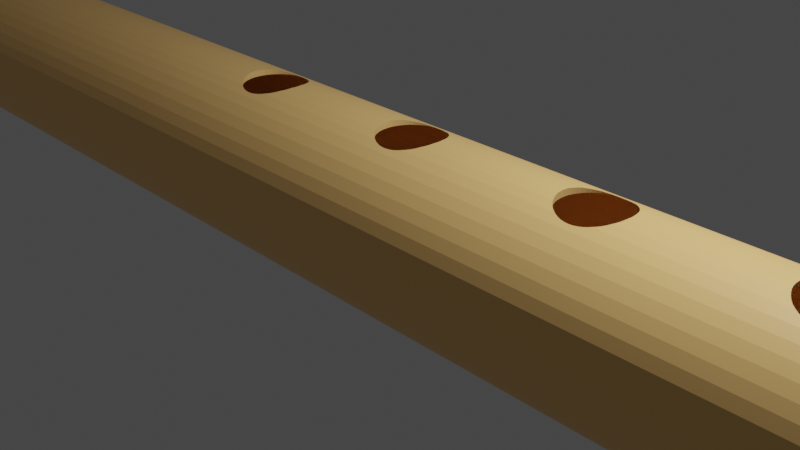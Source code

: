 # Source: Flauta.blend  (saved by Blender 2.80.75; exported with 4.5.12 LTS)
import bpy
from mathutils import Matrix  # noqa: F401  (used for matrix-valued properties, if any)

bpy.ops.wm.read_factory_settings(use_empty=True)
scene = bpy.context.scene
scene.name = 'Scene'

# ---- collections
col_collection = bpy.data.collections.new('Collection'); scene.collection.children.link(col_collection)

# ---- materials (node trees are filled in below, after node groups)
mat_material_001 = bpy.data.materials.new('Material.001')
mat_material_001.use_transparent_shadow = False

# ---- material node trees
mat_material_001.use_nodes = True; mat_material_001.node_tree.nodes.clear()
_N = mat_material_001.node_tree.nodes; _L = mat_material_001.node_tree.links
n0 = _N.new('ShaderNodeOutputMaterial'); n0.name = 'Material Output'; n0.location = (300, 300)
n1 = _N.new('ShaderNodeBsdfPrincipled'); n1.name = 'Principled BSDF'; n1.location = (10, 300)
n1.distribution = 'GGX'
n1.subsurface_method = 'BURLEY'
n1.inputs[0].default_value = (1.0, 0.6101, 0.2177, 1.0)
n1.inputs[3].default_value = 1.45
n1.inputs[27].default_value = (0.0, 0.0, 0.0, 1.0)
n1.inputs[28].default_value = 1.0
_L.new(n1.outputs[0], n0.inputs[0])
n0.is_active_output = True

# ---- world
world_world = bpy.data.worlds.new('World'); scene.world = world_world
world_world.use_nodes = True; world_world.node_tree.nodes.clear()
_N = world_world.node_tree.nodes; _L = world_world.node_tree.links
n0 = _N.new('ShaderNodeOutputWorld'); n0.name = 'World Output'; n0.location = (300, 300)
n1 = _N.new('ShaderNodeBackground'); n1.name = 'Background'; n1.location = (10, 300)
n1.inputs[0].default_value = (0.05088, 0.05088, 0.05088, 1.0)
_L.new(n1.outputs[0], n0.inputs[0])
n0.is_active_output = True
world_world.color = (0.05088, 0.05088, 0.05088)
world_world.use_sun_shadow = False
world_world.sun_shadow_jitter_overblur = 0.0

# ---- cameras
cam_camera = bpy.data.cameras.new('Camera')
cam_camera.clip_end = 100.0
cam_camera.ortho_scale = 7.314

# ---- lights
light_light = bpy.data.lights.new('Light', 'POINT')
light_light.transmission_factor = 0.0
light_light.energy = 1000.0
light_light.shadow_soft_size = 0.1
light_light.shadow_maximum_resolution = 0.006
light_light.use_absolute_resolution = True

# ---- meshes
me_cylinder = bpy.data.meshes.new('Cylinder')
me_cylinder.from_pydata([(0.5455, -0.3251, 0.8831), (0.5455, 0.4211, 0.8831), (0.5455, -0.3251, 0.8456), (0.5455, 0.4211, 0.8456), (0.9283, 0.3579, 0.1588), (0.9283, 0.3551, 0.1552), (0.9283, 0.3466, 0.1516), (0.9283, 0.3326, 0.1481), (0.9283, 0.3134, 0.1447), (0.9283, 0.2891, 0.1416), (0.9283, 0.2602, 0.1388), (0.9283, 0.2272, 0.1363), (0.9283, 0.1906, 0.1341), (0.9283, 0.1509, 0.1324), (0.9283, 0.1088, 0.131), (0.9283, 0.06498, 0.1301), (0.9283, 0.02007, 0.1296), (0.9283, -0.02521, 0.1296), (0.9283, -0.07013, 0.1301), (0.9283, -0.114, 0.131), (0.9283, -0.1561, 0.1324), (0.9283, -0.1957, 0.1341), (0.9283, -0.2324, 0.1363), (0.9283, -0.2654, 0.1388), (0.9283, -0.2942, 0.1416), (0.9283, -0.3185, 0.1447), (0.9283, -0.3378, 0.1481), (0.9283, -0.3518, 0.1516), (0.9283, -0.3602, 0.1552), (0.9283, -0.3631, 0.1588), (0.9283, -0.3602, 0.1625), (0.9283, -0.3518, 0.1661), (0.9283, -0.3378, 0.1696), (0.9283, -0.3185, 0.1729), (0.9283, -0.2942, 0.176), (0.9283, -0.2654, 0.1789), (0.9283, -0.2324, 0.1814), (0.9283, -0.1957, 0.1836), (0.9283, -0.1561, 0.1853), (0.9283, -0.114, 0.1867), (0.9283, -0.07012, 0.1876), (0.9283, -0.02521, 0.1881), (0.9283, 0.02007, 0.1881), (0.9283, 0.06498, 0.1876), (0.9283, 0.1088, 0.1867), (0.9283, 0.1509, 0.1853), (0.9283, 0.1906, 0.1836), (0.9283, 0.2272, 0.1814), (0.9283, 0.2602, 0.1789), (0.9283, 0.2891, 0.176), (0.9283, 0.3134, 0.1729), (0.9283, 0.3326, 0.1696), (0.9283, 0.3466, 0.1661), (0.9283, 0.3551, 0.1625), (0.9291, 0.3579, -0.0146), (0.9291, 0.3551, -0.01827), (0.9291, 0.3466, -0.02188), (0.9291, 0.3326, -0.02538), (0.9291, 0.3134, -0.0287), (0.9291, 0.2891, -0.03181), (0.9291, 0.2602, -0.03464), (0.9291, 0.2272, -0.03716), (0.9291, 0.1906, -0.03932), (0.9291, 0.1509, -0.04109), (0.9291, 0.1088, -0.04244), (0.9291, 0.06498, -0.04335), (0.9291, 0.02007, -0.04382), (0.9291, -0.02521, -0.04382), (0.9291, -0.07013, -0.04335), (0.9291, -0.114, -0.04244), (0.9291, -0.1561, -0.04109), (0.9291, -0.1957, -0.03932), (0.9291, -0.2324, -0.03716), (0.9291, -0.2654, -0.03464), (0.9291, -0.2942, -0.03181), (0.9291, -0.3185, -0.0287), (0.9291, -0.3378, -0.02538), (0.9291, -0.3518, -0.02188), (0.9291, -0.3602, -0.01827), (0.9291, -0.3631, -0.0146), (0.9291, -0.3602, -0.01093), (0.9291, -0.3518, -0.007323), (0.9291, -0.3378, -0.003827), (0.9291, -0.3185, -0.0005013), (0.9291, -0.2942, 0.002602), (0.9291, -0.2654, 0.005435), (0.9291, -0.2324, 0.007951), (0.9291, -0.1957, 0.01011), (0.9291, -0.1561, 0.01188), (0.9291, -0.114, 0.01324), (0.9291, -0.07012, 0.01415), (0.9291, -0.02521, 0.01461), (0.9291, 0.02007, 0.01461), (0.9291, 0.06498, 0.01415), (0.9291, 0.1088, 0.01324), (0.9291, 0.1509, 0.01188), (0.9291, 0.1906, 0.01011), (0.9291, 0.2272, 0.007951), (0.9291, 0.2602, 0.005435), (0.9291, 0.2891, 0.002602), (0.9291, 0.3134, -0.0005014), (0.9291, 0.3326, -0.003827), (0.9291, 0.3466, -0.007323), (0.9291, 0.3551, -0.01093), (0.9294, 0.3579, -0.1945), (0.9294, 0.3551, -0.1981), (0.9294, 0.3466, -0.2018), (0.9294, 0.3326, -0.2053), (0.9294, 0.3134, -0.2086), (0.9294, 0.2891, -0.2117), (0.9294, 0.2602, -0.2145), (0.9294, 0.2272, -0.217), (0.9294, 0.1906, -0.2192), (0.9294, 0.1509, -0.221), (0.9294, 0.1088, -0.2223), (0.9294, 0.06498, -0.2232), (0.9294, 0.02007, -0.2237), (0.9294, -0.02521, -0.2237), (0.9294, -0.07013, -0.2232), (0.9294, -0.114, -0.2223), (0.9294, -0.1561, -0.221), (0.9294, -0.1957, -0.2192), (0.9294, -0.2324, -0.217), (0.9294, -0.2654, -0.2145), (0.9294, -0.2942, -0.2117), (0.9294, -0.3185, -0.2086), (0.9294, -0.3378, -0.2053), (0.9294, -0.3518, -0.2018), (0.9294, -0.3602, -0.1981), (0.9294, -0.3631, -0.1945), (0.9294, -0.3602, -0.1908), (0.9294, -0.3518, -0.1872), (0.9294, -0.3378, -0.1837), (0.9294, -0.3185, -0.1804), (0.9294, -0.2942, -0.1773), (0.9294, -0.2654, -0.1744), (0.9294, -0.2324, -0.1719), (0.9294, -0.1957, -0.1698), (0.9294, -0.1561, -0.168), (0.9294, -0.114, -0.1666), (0.9294, -0.07012, -0.1657), (0.9294, -0.02521, -0.1653), (0.9294, 0.02007, -0.1653), (0.9294, 0.06498, -0.1657), (0.9294, 0.1088, -0.1666), (0.9294, 0.1509, -0.168), (0.9294, 0.1906, -0.1698), (0.9294, 0.2272, -0.1719), (0.9294, 0.2602, -0.1744), (0.9294, 0.2891, -0.1773), (0.9294, 0.3134, -0.1804), (0.9294, 0.3326, -0.1837), (0.9294, 0.3466, -0.1872), (0.9294, 0.3551, -0.1908), (0.939, 0.3579, -0.3719), (0.939, 0.3551, -0.3756), (0.939, 0.3466, -0.3792), (0.939, 0.3326, -0.3827), (0.939, 0.3134, -0.386), (0.939, 0.2891, -0.3891), (0.939, 0.2602, -0.3919), (0.939, 0.2272, -0.3944), (0.939, 0.1906, -0.3966), (0.939, 0.1509, -0.3984), (0.939, 0.1088, -0.3997), (0.939, 0.06498, -0.4006), (0.939, 0.02007, -0.4011), (0.939, -0.02521, -0.4011), (0.939, -0.07013, -0.4006), (0.939, -0.114, -0.3997), (0.939, -0.1561, -0.3984), (0.939, -0.1957, -0.3966), (0.939, -0.2324, -0.3944), (0.939, -0.2654, -0.3919), (0.939, -0.2942, -0.3891), (0.939, -0.3185, -0.386), (0.939, -0.3378, -0.3827), (0.939, -0.3518, -0.3792), (0.939, -0.3602, -0.3756), (0.939, -0.3631, -0.3719), (0.939, -0.3602, -0.3682), (0.939, -0.3518, -0.3646), (0.939, -0.3378, -0.3611), (0.939, -0.3185, -0.3578), (0.939, -0.2942, -0.3547), (0.939, -0.2654, -0.3518), (0.939, -0.2324, -0.3493), (0.939, -0.1957, -0.3472), (0.939, -0.1561, -0.3454), (0.939, -0.114, -0.344), (0.939, -0.07012, -0.3431), (0.939, -0.02521, -0.3427), (0.939, 0.02007, -0.3427), (0.939, 0.06498, -0.3431), (0.939, 0.1088, -0.344), (0.939, 0.1509, -0.3454), (0.939, 0.1906, -0.3472), (0.939, 0.2272, -0.3493), (0.939, 0.2602, -0.3518), (0.939, 0.2891, -0.3547), (0.939, 0.3134, -0.3578), (0.939, 0.3326, -0.3611), (0.939, 0.3466, -0.3646), (0.939, 0.3551, -0.3682), (0.9406, 0.3579, -0.5448), (0.9406, 0.3551, -0.5485), (0.9406, 0.3466, -0.5521), (0.9406, 0.3326, -0.5556), (0.9406, 0.3134, -0.5589), (0.9406, 0.2891, -0.562), (0.9406, 0.2602, -0.5649), (0.9406, 0.2272, -0.5674), (0.9406, 0.1906, -0.5696), (0.9406, 0.1509, -0.5713), (0.9406, 0.1088, -0.5727), (0.9406, 0.06498, -0.5736), (0.9406, 0.02007, -0.5741), (0.9406, -0.02521, -0.5741), (0.9406, -0.07013, -0.5736), (0.9406, -0.114, -0.5727), (0.9406, -0.1561, -0.5713), (0.9406, -0.1957, -0.5696), (0.9406, -0.2324, -0.5674), (0.9406, -0.2654, -0.5649), (0.9406, -0.2942, -0.562), (0.9406, -0.3185, -0.5589), (0.9406, -0.3378, -0.5556), (0.9406, -0.3518, -0.5521), (0.9406, -0.3602, -0.5485), (0.9406, -0.3631, -0.5448), (0.9406, -0.3602, -0.5412), (0.9406, -0.3518, -0.5376), (0.9406, -0.3378, -0.5341), (0.9406, -0.3185, -0.5307), (0.9406, -0.2942, -0.5276), (0.9406, -0.2654, -0.5248), (0.9406, -0.2324, -0.5223), (0.9406, -0.1957, -0.5201), (0.9406, -0.1561, -0.5184), (0.9406, -0.114, -0.517), (0.9406, -0.07012, -0.5161), (0.9406, -0.02521, -0.5156), (0.9406, 0.02007, -0.5156), (0.9406, 0.06498, -0.5161), (0.9406, 0.1088, -0.517), (0.9406, 0.1509, -0.5184), (0.9406, 0.1906, -0.5201), (0.9406, 0.2272, -0.5223), (0.9406, 0.2602, -0.5248), (0.9406, 0.2891, -0.5276), (0.9406, 0.3134, -0.5307), (0.9406, 0.3326, -0.5341), (0.9406, 0.3466, -0.5376), (0.9406, 0.3551, -0.5412), (0.9318, 0.3579, -0.7125), (0.9318, 0.3551, -0.7162), (0.9318, 0.3466, -0.7198), (0.9318, 0.3326, -0.7233), (0.9318, 0.3134, -0.7266), (0.9318, 0.2891, -0.7297), (0.9318, 0.2602, -0.7325), (0.9318, 0.2272, -0.7351), (0.9318, 0.1906, -0.7372), (0.9318, 0.1509, -0.739), (0.9318, 0.1088, -0.7403), (0.9318, 0.06498, -0.7413), (0.9318, 0.02007, -0.7417), (0.9318, -0.02521, -0.7417), (0.9318, -0.07013, -0.7413), (0.9318, -0.114, -0.7403), (0.9318, -0.1561, -0.739), (0.9318, -0.1957, -0.7372), (0.9318, -0.2324, -0.7351), (0.9318, -0.2654, -0.7325), (0.9318, -0.2942, -0.7297), (0.9318, -0.3185, -0.7266), (0.9318, -0.3378, -0.7233), (0.9318, -0.3518, -0.7198), (0.9318, -0.3602, -0.7162), (0.9318, -0.3631, -0.7125), (0.9318, -0.3602, -0.7088), (0.9318, -0.3518, -0.7052), (0.9318, -0.3378, -0.7017), (0.9318, -0.3185, -0.6984), (0.9318, -0.2942, -0.6953), (0.9318, -0.2654, -0.6925), (0.9318, -0.2324, -0.69), (0.9318, -0.1957, -0.6878), (0.9318, -0.1561, -0.686), (0.9318, -0.114, -0.6847), (0.9318, -0.07012, -0.6838), (0.9318, -0.02521, -0.6833), (0.9318, 0.02007, -0.6833), (0.9318, 0.06498, -0.6838), (0.9318, 0.1088, -0.6847), (0.9318, 0.1509, -0.686), (0.9318, 0.1906, -0.6878), (0.9318, 0.2272, -0.69), (0.9318, 0.2602, -0.6925), (0.9318, 0.2891, -0.6953), (0.9318, 0.3134, -0.6984), (0.9318, 0.3326, -0.7017), (0.9318, 0.3466, -0.7052), (0.9318, 0.3551, -0.7088), (-1.602e-07, 0.6393, -1.0), (0.08012, 0.6342, -1.0), (0.159, 0.6192, -1.0), (0.2353, 0.5944, -1.0), (0.308, 0.5602, -1.0), (0.4443, 0.8083, 1.0), (0.3758, 0.5172, -1.0), (0.5421, 0.7462, 1.0), (0.4376, 0.466, -1.0), (0.6314, 0.6724, 1.0), (0.4926, 0.4075, -1.0), (0.7107, 0.5879, 1.0), (0.5398, 0.3425, -1.0), (0.7788, 0.4942, 1.0), (0.5784, 0.2722, -1.0), (0.8346, 0.3927, 1.0), (0.608, 0.1976, -1.0), (0.8772, 0.285, 1.0), (0.628, 0.1198, -1.0), (0.906, 0.1728, 1.0), (0.638, 0.04014, -1.0), (0.9205, 0.05791, 1.0), (0.638, -0.04014, -1.0), (0.9205, -0.05792, 1.0), (0.628, -0.1198, -1.0), (0.906, -0.1728, 1.0), (0.608, -0.1976, -1.0), (0.8772, -0.285, 1.0), (0.5784, -0.2722, -1.0), (0.8346, -0.3927, 1.0), (0.5398, -0.3425, -1.0), (0.7788, -0.4942, 1.0), (0.4926, -0.4075, -1.0), (0.7107, -0.5879, 1.0), (0.4376, -0.466, -1.0), (0.6314, -0.6724, 1.0), (0.3758, -0.5172, -1.0), (0.5421, -0.7462, 1.0), (0.308, -0.5602, -1.0), (0.4443, -0.8083, 1.0), (0.2353, -0.5944, -1.0), (0.159, -0.6192, -1.0), (0.08012, -0.6342, -1.0), (-5.442e-07, -0.6393, -1.0), (-0.08012, -0.6342, -1.0), (-0.159, -0.6192, -1.0), (-0.2353, -0.5944, -1.0), (-0.308, -0.5602, -1.0), (-0.3758, -0.5172, -1.0), (-0.4376, -0.466, -1.0), (-0.4926, -0.4075, -1.0), (-0.5398, -0.3425, -1.0), (-0.5784, -0.2722, -1.0), (-0.608, -0.1976, -1.0), (-0.628, -0.1198, -1.0), (-0.638, -0.04014, -1.0), (-0.638, 0.04014, -1.0), (-0.628, 0.1198, -1.0), (-0.608, 0.1976, -1.0), (-0.5784, 0.2722, -1.0), (-0.5398, 0.3425, -1.0), (-0.4926, 0.4075, -1.0), (-0.4376, 0.466, -1.0), (-0.3758, 0.5172, -1.0), (-0.308, 0.5602, -1.0), (-0.2353, 0.5944, -1.0), (-0.159, 0.6192, -1.0), (-0.08012, 0.6342, -1.0), (0.0, 1.0, -1.0), (0.1253, 0.9921, -1.0), (0.2487, 0.9686, -1.0), (0.3681, 0.9298, -1.0), (0.4818, 0.8763, -1.0), (0.5878, 0.809, -1.0), (0.6845, 0.729, -1.0), (0.7705, 0.6374, -1.0), (0.8443, 0.5358, -1.0), (0.9048, 0.4258, -1.0), (0.9511, 0.309, -1.0), (0.9823, 0.1874, -1.0), (0.998, 0.06279, -1.0), (0.998, -0.06279, -1.0), (0.9823, -0.1874, -1.0), (0.9511, -0.309, -1.0), (0.9048, -0.4258, -1.0), (0.8443, -0.5358, -1.0), (0.7705, -0.6374, -1.0), (0.6845, -0.729, -1.0), (0.5878, -0.809, -1.0), (0.4818, -0.8763, -1.0), (0.3681, -0.9298, -1.0), (0.2487, -0.9686, -1.0), (0.1253, -0.9921, -1.0), (-8.027e-07, -1.0, -1.0), (-0.1253, -0.9921, -1.0), (-0.2487, -0.9686, -1.0), (-0.3681, -0.9298, -1.0), (-0.4818, -0.8763, -1.0), (-0.5878, -0.809, -1.0), (-0.6845, -0.729, -1.0), (-0.7705, -0.6374, -1.0), (-0.8443, -0.5358, -1.0), (-0.9048, -0.4258, -1.0), (-0.9511, -0.309, -1.0), (-0.9823, -0.1874, -1.0), (-0.998, -0.06279, -1.0), (-0.998, 0.06279, -1.0), (-0.9823, 0.1874, -1.0), (-0.9511, 0.309, -1.0), (-0.9048, 0.4258, -1.0), (-0.8443, 0.5358, -1.0), (-0.7705, 0.6374, -1.0), (-0.6845, 0.729, -1.0), (-0.5878, 0.809, -1.0), (-0.4818, 0.8763, -1.0), (-0.3681, 0.9298, -1.0), (-0.2487, 0.9686, -1.0), (-0.1253, 0.9921, -1.0), (0.9493, 0.3134, -0.6984), (0.9417, 0.3326, -0.7017), (0.9511, 0.309, -0.6979), (0.9562, 0.2891, -0.6953), (0.9328, 0.3551, -0.7088), (0.9317, 0.3579, -0.7125), (0.9328, 0.3551, -0.7162), (0.9362, 0.3466, -0.7052), (0.9362, 0.3466, -0.7198), (0.9493, 0.3134, -0.7266), (0.9511, 0.309, -0.7272), (0.9417, 0.3326, -0.7233), (0.9636, 0.2602, -0.6925), (0.9862, -0.1561, -0.686), (0.9916, -0.114, -0.6847), (0.998, -0.06279, -0.6837), (0.9971, -0.07012, -0.6838), (0.9801, -0.1957, -0.6878), (0.9823, -0.1874, -0.6874), (0.9707, -0.2324, -0.69), (0.9549, -0.2942, -0.6953), (0.9623, -0.2654, -0.6925), (0.9473, -0.3185, -0.6984), (0.9511, -0.309, -0.6972), (0.9397, -0.3378, -0.7233), (0.9397, -0.3378, -0.7017), (0.9473, -0.3185, -0.7266), (0.9341, -0.3518, -0.7052), (0.9341, -0.3518, -0.7198), (0.9308, -0.3602, -0.7088), (0.9296, -0.3631, -0.7125), (0.9308, -0.3602, -0.7162), (0.998, -0.02521, -0.7417), (0.998, 0.02007, -0.7417), (0.9977, 0.06498, -0.7413), (0.998, 0.06279, -0.7413), (0.9922, 0.1088, -0.7403), (0.9869, 0.1509, -0.739), (0.9823, 0.1874, -0.7374), (0.9815, 0.1906, -0.7372), (0.9977, 0.06498, -0.6838), (0.998, 0.06279, -0.6837), (0.998, -0.02521, -0.6833), (0.9922, 0.1088, -0.6847), (0.998, 0.02007, -0.6833), (0.9721, 0.2272, -0.69), (0.9869, 0.1509, -0.686), (0.9823, 0.1874, -0.6876), (0.9815, 0.1906, -0.6878), (0.9511, -0.309, -0.7278), (0.9623, -0.2654, -0.7325), (0.9707, -0.2324, -0.7351), (0.9549, -0.2942, -0.7297), (0.9971, -0.07013, -0.7413), (0.998, -0.06279, -0.7413), (0.9636, 0.2602, -0.7325), (0.9916, -0.114, -0.7403), (0.9721, 0.2272, -0.7351), (0.9562, 0.2891, -0.7297), (0.9862, -0.1561, -0.739), (0.9801, -0.1957, -0.7372), (0.9823, -0.1874, -0.7376), (0.9341, -0.3518, -0.5376), (0.9397, -0.3378, -0.5341), (0.9801, -0.1957, -0.5696), (0.9707, -0.2324, -0.5674), (0.9308, -0.3602, -0.5412), (0.9623, -0.2654, -0.5649), (0.9922, 0.1088, -0.5727), (0.998, 0.02007, -0.5741), (0.9815, 0.1906, -0.5696), (0.9862, -0.1561, -0.5713), (0.9869, 0.1509, -0.5713), (0.9916, -0.114, -0.5727), (0.9511, -0.309, -0.5602), (0.9473, -0.3185, -0.5589), (0.9623, -0.2654, -0.5248), (0.9549, -0.2942, -0.562), (0.9397, -0.3378, -0.5556), (0.9317, 0.3579, -0.5448), (0.9823, -0.1874, -0.5699), (0.9417, 0.3326, -0.5556), (0.9328, 0.3551, -0.5485), (0.9362, 0.3466, -0.5521), (0.9473, -0.3185, -0.5307), (0.9511, -0.309, -0.5295), (0.9549, -0.2942, -0.5276), (0.9707, -0.2324, -0.5223), (0.9801, -0.1957, -0.5201), (0.998, -0.06279, -0.5737), (0.9971, -0.07013, -0.5736), (0.998, -0.02521, -0.5741), (0.998, 0.06279, -0.5736), (0.9977, 0.06498, -0.5736), (0.9823, 0.1874, -0.5697), (0.9296, -0.3631, -0.5448), (0.9308, -0.3602, -0.5485), (0.9341, -0.3518, -0.5521), (0.9636, 0.2602, -0.5649), (0.9493, 0.3134, -0.5589), (0.9511, 0.309, -0.5595), (0.9721, 0.2272, -0.5674), (0.9562, 0.2891, -0.562), (0.9362, 0.3466, -0.5376), (0.9328, 0.3551, -0.5412), (0.998, 0.02007, -0.5156), (0.998, 0.06279, -0.5161), (0.9977, 0.06498, -0.5161), (0.9869, 0.1509, -0.5184), (0.9823, 0.1874, -0.52), (0.9815, 0.1906, -0.5201), (0.998, -0.02521, -0.5156), (0.9562, 0.2891, -0.5276), (0.9493, 0.3134, -0.5307), (0.9511, 0.309, -0.5302), (0.9417, 0.3326, -0.5341), (0.9636, 0.2602, -0.5248), (0.9823, -0.1874, -0.5198), (0.9862, -0.1561, -0.5184), (0.9922, 0.1088, -0.517), (0.9916, -0.114, -0.517), (0.998, -0.06279, -0.516), (0.9971, -0.07012, -0.5161), (0.9721, 0.2272, -0.5223), (0.9341, -0.3518, -0.3646), (0.9397, -0.3378, -0.3611), (0.9801, -0.1957, -0.3966), (0.9707, -0.2324, -0.3944), (0.9308, -0.3602, -0.3682), (0.9623, -0.2654, -0.3919), (0.9922, 0.1088, -0.3997), (0.998, 0.02007, -0.4011), (0.9815, 0.1906, -0.3966), (0.9862, -0.1561, -0.3984), (0.9869, 0.1509, -0.3984), (0.9916, -0.114, -0.3997), (0.9511, -0.309, -0.3872), (0.9473, -0.3185, -0.386), (0.9623, -0.2654, -0.3518), (0.9549, -0.2942, -0.3891), (0.9397, -0.3378, -0.3827), (0.9317, 0.3579, -0.3719), (0.9823, -0.1874, -0.397), (0.9417, 0.3326, -0.3827), (0.9328, 0.3551, -0.3756), (0.9362, 0.3466, -0.3792), (0.9473, -0.3185, -0.3578), (0.9511, -0.309, -0.3566), (0.9549, -0.2942, -0.3547), (0.9707, -0.2324, -0.3493), (0.9801, -0.1957, -0.3472), (0.998, -0.06279, -0.4007), (0.9971, -0.07013, -0.4006), (0.998, -0.02521, -0.4011), (0.998, 0.06279, -0.4007), (0.9977, 0.06498, -0.4006), (0.9823, 0.1874, -0.3967), (0.9296, -0.3631, -0.3719), (0.9308, -0.3602, -0.3756), (0.9341, -0.3518, -0.3792), (0.9636, 0.2602, -0.3919), (0.9493, 0.3134, -0.386), (0.9511, 0.309, -0.3865), (0.9721, 0.2272, -0.3944), (0.9562, 0.2891, -0.3891), (0.9362, 0.3466, -0.3646), (0.9328, 0.3551, -0.3682), (0.998, 0.02007, -0.3427), (0.998, 0.06279, -0.3431), (0.9977, 0.06498, -0.3431), (0.9869, 0.1509, -0.3454), (0.9823, 0.1874, -0.347), (0.9815, 0.1906, -0.3472), (0.998, -0.02521, -0.3427), (0.9562, 0.2891, -0.3547), (0.9511, 0.309, -0.3572), (0.9493, 0.3134, -0.3578), (0.9417, 0.3326, -0.3611), (0.9636, 0.2602, -0.3518), (0.9823, -0.1874, -0.3468), (0.9862, -0.1561, -0.3454), (0.9922, 0.1088, -0.344), (0.9916, -0.114, -0.344), (0.998, -0.06279, -0.3431), (0.9971, -0.07012, -0.3431), (0.9721, 0.2272, -0.3493), (0.9341, -0.3518, -0.1872), (0.9397, -0.3378, -0.1837), (0.9801, -0.1957, -0.2192), (0.9707, -0.2324, -0.217), (0.9308, -0.3602, -0.1908), (0.9623, -0.2654, -0.2145), (0.9922, 0.1088, -0.2223), (0.998, 0.02007, -0.2237), (0.9815, 0.1906, -0.2192), (0.9862, -0.1561, -0.221), (0.9869, 0.1509, -0.221), (0.9916, -0.114, -0.2223), (0.9473, -0.3185, -0.2086), (0.9511, -0.309, -0.2098), (0.9623, -0.2654, -0.1744), (0.9549, -0.2942, -0.2117), (0.9397, -0.3378, -0.2053), (0.9317, 0.3579, -0.1945), (0.9823, -0.1874, -0.2196), (0.9417, 0.3326, -0.2053), (0.9328, 0.3551, -0.1981), (0.9362, 0.3466, -0.2018), (0.9473, -0.3185, -0.1804), (0.9511, -0.309, -0.1792), (0.9549, -0.2942, -0.1773), (0.9707, -0.2324, -0.1719), (0.9801, -0.1957, -0.1698), (0.998, -0.06279, -0.2233), (0.9971, -0.07013, -0.2232), (0.998, -0.02521, -0.2237), (0.998, 0.06279, -0.2233), (0.9977, 0.06498, -0.2232), (0.9823, 0.1874, -0.2193), (0.9296, -0.3631, -0.1945), (0.9308, -0.3602, -0.1981), (0.9341, -0.3518, -0.2018), (0.9636, 0.2602, -0.2145), (0.9493, 0.3134, -0.2086), (0.9511, 0.309, -0.2091), (0.9721, 0.2272, -0.217), (0.9562, 0.2891, -0.2117), (0.9362, 0.3466, -0.1872), (0.9328, 0.3551, -0.1908), (0.998, 0.02007, -0.1653), (0.998, 0.06279, -0.1657), (0.9977, 0.06498, -0.1657), (0.9869, 0.1509, -0.168), (0.9815, 0.1906, -0.1698), (0.9823, 0.1874, -0.1696), (0.998, -0.02521, -0.1653), (0.9562, 0.2891, -0.1773), (0.9511, 0.309, -0.1798), (0.9493, 0.3134, -0.1804), (0.9417, 0.3326, -0.1837), (0.9636, 0.2602, -0.1744), (0.9823, -0.1874, -0.1694), (0.9862, -0.1561, -0.168), (0.9922, 0.1088, -0.1666), (0.9916, -0.114, -0.1666), (0.998, -0.06279, -0.1657), (0.9971, -0.07012, -0.1657), (0.9721, 0.2272, -0.1719), (0.9341, -0.3518, -0.007323), (0.9397, -0.3378, -0.003827), (0.9801, -0.1957, -0.03932), (0.9707, -0.2324, -0.03716), (0.9308, -0.3602, -0.01093), (0.9623, -0.2654, -0.03464), (0.9922, 0.1088, -0.04244), (0.998, 0.02007, -0.04382), (0.9815, 0.1906, -0.03932), (0.9862, -0.1561, -0.04109), (0.9869, 0.1509, -0.04109), (0.9916, -0.114, -0.04244), (0.9511, -0.309, -0.02992), (0.9473, -0.3185, -0.0287), (0.9623, -0.2654, 0.005435), (0.9549, -0.2942, -0.03181), (0.9397, -0.3378, -0.02538), (0.9317, 0.3579, -0.0146), (0.9823, -0.1874, -0.03969), (0.9417, 0.3326, -0.02538), (0.9328, 0.3551, -0.01827), (0.9362, 0.3466, -0.02188), (0.9473, -0.3185, -0.0005013), (0.9511, -0.309, 0.0007111), (0.9549, -0.2942, 0.002602), (0.9707, -0.2324, 0.007951), (0.9801, -0.1957, 0.01011), (0.998, -0.06279, -0.04343), (0.9971, -0.07013, -0.04335), (0.998, -0.02521, -0.04382), (0.998, 0.06279, -0.04338), (0.9977, 0.06498, -0.04335), (0.9823, 0.1874, -0.03946), (0.9296, -0.3631, -0.0146), (0.9308, -0.3602, -0.01827), (0.9341, -0.3518, -0.02188), (0.9636, 0.2602, -0.03464), (0.9493, 0.3134, -0.0287), (0.9511, 0.309, -0.02926), (0.9721, 0.2272, -0.03716), (0.9562, 0.2891, -0.03181), (0.9362, 0.3466, -0.007323), (0.9328, 0.3551, -0.01093), (0.998, 0.02007, 0.01461), (0.998, 0.06279, 0.01417), (0.9977, 0.06498, 0.01415), (0.9869, 0.1509, 0.01188), (0.9823, 0.1874, 0.01026), (0.9815, 0.1906, 0.01011), (0.998, -0.02521, 0.01461), (0.9562, 0.2891, 0.002602), (0.9511, 0.309, 5.317e-05), (0.9493, 0.3134, -0.0005014), (0.9417, 0.3326, -0.003827), (0.9636, 0.2602, 0.005435), (0.9862, -0.1561, 0.01188), (0.9823, -0.1874, 0.01048), (0.9922, 0.1088, 0.01324), (0.9916, -0.114, 0.01324), (0.998, -0.06279, 0.01422), (0.9971, -0.07012, 0.01415), (0.9721, 0.2272, 0.007951), (0.9341, -0.3518, 0.1661), (0.9397, -0.3378, 0.1696), (0.9801, -0.1957, 0.1341), (0.9707, -0.2324, 0.1363), (0.9308, -0.3602, 0.1625), (0.9623, -0.2654, 0.1388), (0.9922, 0.1088, 0.131), (0.998, 0.02007, 0.1296), (0.9815, 0.1906, 0.1341), (0.9862, -0.1561, 0.1324), (0.9869, 0.1509, 0.1324), (0.9916, -0.114, 0.131), (0.9473, -0.3185, 0.1447), (0.9511, -0.309, 0.1435), (0.9623, -0.2654, 0.1789), (0.9549, -0.2942, 0.1416), (0.9397, -0.3378, 0.1481), (0.9317, 0.3579, 0.1588), (0.9823, -0.1874, 0.1338), (0.9417, 0.3326, 0.1481), (0.9328, 0.3551, 0.1552), (0.9362, 0.3466, 0.1516), (0.9473, -0.3185, 0.1729), (0.9511, -0.309, 0.1742), (0.9549, -0.2942, 0.176), (0.9707, -0.2324, 0.1814), (0.9801, -0.1957, 0.1836), (0.998, -0.06279, 0.13), (0.9971, -0.07013, 0.1301), (0.998, -0.02521, 0.1296), (0.998, 0.06279, 0.1301), (0.9977, 0.06498, 0.1301), (0.9823, 0.1874, 0.134), (0.9296, -0.3631, 0.1588), (0.9308, -0.3602, 0.1552), (0.9341, -0.3518, 0.1516), (0.9636, 0.2602, 0.1388), (0.9493, 0.3134, 0.1447), (0.9511, 0.309, 0.1442), (0.9721, 0.2272, 0.1363), (0.9562, 0.2891, 0.1416), (0.9362, 0.3466, 0.1661), (0.9328, 0.3551, 0.1625), (0.998, 0.02007, 0.1881), (0.998, 0.06279, 0.1876), (0.9977, 0.06498, 0.1876), (0.9869, 0.1509, 0.1853), (0.9815, 0.1906, 0.1836), (0.9823, 0.1874, 0.1837), (0.998, -0.02521, 0.1881), (0.9562, 0.2891, 0.176), (0.9493, 0.3134, 0.1729), (0.9511, 0.309, 0.1735), (0.9417, 0.3326, 0.1696), (0.9636, 0.2602, 0.1789), (0.9823, -0.1874, 0.1839), (0.9862, -0.1561, 0.1853), (0.9922, 0.1088, 0.1867), (0.9916, -0.114, 0.1867), (0.998, -0.06279, 0.1877), (0.9971, -0.07012, 0.1876), (0.9721, 0.2272, 0.1814), (0.9447, -0.3251, 0.8831), (0.9447, -0.3251, 0.8115), (0.9511, -0.309, 0.8831), (0.998, -0.06279, 0.8831), (0.998, 0.06279, 0.8831), (0.9511, 0.309, 0.8831), (0.9823, 0.1874, 0.8831), (0.9823, -0.1874, 0.8831), (0.9067, 0.4211, 0.8831), (0.998, -0.06279, 0.8084), (0.998, 0.06279, 0.8084), (0.9823, 0.1874, 0.8093), (0.9511, -0.309, 0.8112), (0.9823, -0.1874, 0.8093), (0.9511, 0.309, 0.8112), (0.9067, 0.4211, 0.8138), (0.2702, 0.9616, 0.9108), (0.2702, -0.9616, 0.9108), (0.2487, -0.9686, 0.9059), (0.2487, 0.9686, 0.9059), (0.1761, -0.9824, 0.8896), (0.1761, 0.9824, 0.8896), (0.1253, 0.9921, 0.8808), (-0.9665, -0.2489, 0.8157), (-0.9823, -0.1874, 0.8162), (-0.998, -0.06279, 0.8166), (-0.9665, 0.2489, 0.8157), (-0.9823, 0.1874, 0.8162), (-0.998, 0.06279, 0.8166), (0.06642, 0.9958, 0.8705), (0.1253, -0.9921, 0.8808), (0.06642, -0.9958, 0.8705), (0.3474, 0.9365, 0.9337), (0.3474, -0.9365, 0.9337), (0.3681, -0.9298, 0.9423), (0.3681, 0.9298, 0.9423), (0.4063, 0.9118, 0.9581), (0.4063, -0.9118, 0.9581), (-0.1922, -0.9794, 0.8398), (-0.1922, 0.9794, 0.8398), (-0.1253, -0.9921, 0.8467), (-0.2487, 0.9686, 0.8355), (-0.1253, 0.9921, 0.8467), (-0.05699, 0.9964, 0.8538), (-0.05699, -0.9964, 0.8538), (-0.3371, 0.9398, 0.8287), (-0.3681, 0.9298, 0.827), (-0.3371, -0.9398, 0.8287), (-0.3681, -0.9298, 0.827), (-8.027e-07, -1.0, 0.8615), (-0.2487, -0.9686, 0.8355), (0.4462, 0.8931, 0.9834), (0.4462, -0.8931, 0.9834), (0.5367, -0.7648, 1.0), (0.5367, 0.7648, 1.0), (-0.8066, 0.5877, 0.814), (-0.7705, 0.6374, 0.8144), (-0.7705, -0.6374, 0.8144), (-0.8066, -0.5877, 0.814), (-0.6845, -0.729, 0.8153), (-0.6845, 0.729, 0.8153), (-0.6468, 0.7602, 0.8157), (-0.6468, -0.7602, 0.8157), (0.0, 1.0, 0.8615), (-0.4895, 0.8714, 0.8206), (-0.4818, 0.8763, 0.821), (-0.4895, -0.8714, 0.8206), (-0.4818, -0.8763, 0.821), (-0.8443, 0.5358, 0.8144), (-0.8443, -0.5358, 0.8144), (-0.5878, 0.809, 0.8175), (-0.9511, -0.309, 0.8155), (-0.9048, -0.4258, 0.815), (-0.9048, 0.4258, 0.815), (-0.9511, 0.309, 0.8155), (-0.5878, -0.809, 0.8175), (0.5878, 0.809, 1.0), (0.4818, 0.8763, 1.0), (0.6845, 0.729, 1.0), (0.7705, 0.6374, 1.0), (0.8443, 0.5358, 1.0), (0.9048, 0.4258, 1.0), (0.9511, 0.309, 1.0), (0.9823, 0.1874, 1.0), (0.998, 0.06279, 1.0), (0.998, -0.06279, 1.0), (0.9823, -0.1874, 1.0), (0.9511, -0.309, 1.0), (0.9048, -0.4258, 1.0), (0.8443, -0.5358, 1.0), (0.7705, -0.6374, 1.0), (0.6845, -0.729, 1.0), (0.5878, -0.809, 1.0), (0.4818, -0.8763, 1.0), (0.4592, -0.8869, 1.0), (0.4592, 0.8869, 1.0)], [], [(0, 1, 802, 799, 800, 798, 797, 801, 796, 794), (1, 3, 809, 802), (3, 2, 795, 806, 807, 803, 804, 805, 808, 809), (2, 0, 794, 795), (4, 5, 752, 749), (5, 6, 753, 752), (6, 7, 751, 753), (7, 8, 769, 751), (8, 9, 772, 770, 769), (9, 10, 768, 772), (10, 11, 771, 768), (11, 12, 740, 771), (12, 13, 742, 764, 740), (13, 14, 738, 742), (14, 15, 763, 738), (15, 16, 739, 762, 763), (16, 17, 761, 739), (17, 18, 760, 759, 761), (18, 19, 743, 760), (19, 20, 741, 743), (20, 21, 734, 750, 741), (21, 22, 735, 734), (22, 23, 737, 735), (23, 24, 747, 737), (24, 25, 744, 745, 747), (25, 26, 748, 744), (26, 27, 767, 748), (27, 28, 766, 767), (28, 29, 765, 766), (29, 30, 736, 765), (30, 31, 732, 736), (31, 32, 733, 732), (32, 33, 754, 733), (33, 34, 756, 755, 754), (34, 35, 746, 756), (35, 36, 757, 746), (36, 37, 758, 757), (37, 38, 788, 787, 758), (38, 39, 790, 788), (39, 40, 792, 790), (40, 41, 781, 791, 792), (41, 42, 775, 781), (42, 43, 777, 776, 775), (43, 44, 789, 777), (44, 45, 778, 789), (45, 46, 779, 780, 778), (46, 47, 793, 779), (47, 48, 786, 793), (48, 49, 782, 786), (49, 50, 783, 784, 782), (50, 51, 785, 783), (51, 52, 773, 785), (52, 53, 774, 773), (53, 4, 749, 774), (54, 55, 690, 687), (55, 56, 691, 690), (56, 57, 689, 691), (57, 58, 707, 689), (58, 59, 710, 708, 707), (59, 60, 706, 710), (60, 61, 709, 706), (61, 62, 678, 709), (62, 63, 680, 702, 678), (63, 64, 676, 680), (64, 65, 701, 676), (65, 66, 677, 700, 701), (66, 67, 699, 677), (67, 68, 698, 697, 699), (68, 69, 681, 698), (69, 70, 679, 681), (70, 71, 672, 688, 679), (71, 72, 673, 672), (72, 73, 675, 673), (73, 74, 685, 675), (74, 75, 683, 682, 685), (75, 76, 686, 683), (76, 77, 705, 686), (77, 78, 704, 705), (78, 79, 703, 704), (79, 80, 674, 703), (80, 81, 670, 674), (81, 82, 671, 670), (82, 83, 692, 671), (83, 84, 694, 693, 692), (84, 85, 684, 694), (85, 86, 695, 684), (86, 87, 696, 695), (87, 88, 725, 726, 696), (88, 89, 728, 725), (89, 90, 730, 728), (90, 91, 719, 729, 730), (91, 92, 713, 719), (92, 93, 715, 714, 713), (93, 94, 727, 715), (94, 95, 716, 727), (95, 96, 718, 717, 716), (96, 97, 731, 718), (97, 98, 724, 731), (98, 99, 720, 724), (99, 100, 722, 721, 720), (100, 101, 723, 722), (101, 102, 711, 723), (102, 103, 712, 711), (103, 54, 687, 712), (104, 105, 628, 625), (105, 106, 629, 628), (106, 107, 627, 629), (107, 108, 645, 627), (108, 109, 648, 646, 645), (109, 110, 644, 648), (110, 111, 647, 644), (111, 112, 616, 647), (112, 113, 618, 640, 616), (113, 114, 614, 618), (114, 115, 639, 614), (115, 116, 615, 638, 639), (116, 117, 637, 615), (117, 118, 636, 635, 637), (118, 119, 619, 636), (119, 120, 617, 619), (120, 121, 610, 626, 617), (121, 122, 611, 610), (122, 123, 613, 611), (123, 124, 623, 613), (124, 125, 620, 621, 623), (125, 126, 624, 620), (126, 127, 643, 624), (127, 128, 642, 643), (128, 129, 641, 642), (129, 130, 612, 641), (130, 131, 608, 612), (131, 132, 609, 608), (132, 133, 630, 609), (133, 134, 632, 631, 630), (134, 135, 622, 632), (135, 136, 633, 622), (136, 137, 634, 633), (137, 138, 664, 663, 634), (138, 139, 666, 664), (139, 140, 668, 666), (140, 141, 657, 667, 668), (141, 142, 651, 657), (142, 143, 653, 652, 651), (143, 144, 665, 653), (144, 145, 654, 665), (145, 146, 655, 656, 654), (146, 147, 669, 655), (147, 148, 662, 669), (148, 149, 658, 662), (149, 150, 660, 659, 658), (150, 151, 661, 660), (151, 152, 649, 661), (152, 153, 650, 649), (153, 104, 625, 650), (154, 155, 566, 563), (155, 156, 567, 566), (156, 157, 565, 567), (157, 158, 583, 565), (158, 159, 586, 584, 583), (159, 160, 582, 586), (160, 161, 585, 582), (161, 162, 554, 585), (162, 163, 556, 578, 554), (163, 164, 552, 556), (164, 165, 577, 552), (165, 166, 553, 576, 577), (166, 167, 575, 553), (167, 168, 574, 573, 575), (168, 169, 557, 574), (169, 170, 555, 557), (170, 171, 548, 564, 555), (171, 172, 549, 548), (172, 173, 551, 549), (173, 174, 561, 551), (174, 175, 559, 558, 561), (175, 176, 562, 559), (176, 177, 581, 562), (177, 178, 580, 581), (178, 179, 579, 580), (179, 180, 550, 579), (180, 181, 546, 550), (181, 182, 547, 546), (182, 183, 568, 547), (183, 184, 570, 569, 568), (184, 185, 560, 570), (185, 186, 571, 560), (186, 187, 572, 571), (187, 188, 602, 601, 572), (188, 189, 604, 602), (189, 190, 606, 604), (190, 191, 595, 605, 606), (191, 192, 589, 595), (192, 193, 591, 590, 589), (193, 194, 603, 591), (194, 195, 592, 603), (195, 196, 594, 593, 592), (196, 197, 607, 594), (197, 198, 600, 607), (198, 199, 596, 600), (199, 200, 598, 597, 596), (200, 201, 599, 598), (201, 202, 587, 599), (202, 203, 588, 587), (203, 154, 563, 588), (204, 205, 504, 501), (205, 206, 505, 504), (206, 207, 503, 505), (207, 208, 521, 503), (208, 209, 524, 522, 521), (209, 210, 520, 524), (210, 211, 523, 520), (211, 212, 492, 523), (212, 213, 494, 516, 492), (213, 214, 490, 494), (214, 215, 515, 490), (215, 216, 491, 514, 515), (216, 217, 513, 491), (217, 218, 512, 511, 513), (218, 219, 495, 512), (219, 220, 493, 495), (220, 221, 486, 502, 493), (221, 222, 487, 486), (222, 223, 489, 487), (223, 224, 499, 489), (224, 225, 497, 496, 499), (225, 226, 500, 497), (226, 227, 519, 500), (227, 228, 518, 519), (228, 229, 517, 518), (229, 230, 488, 517), (230, 231, 484, 488), (231, 232, 485, 484), (232, 233, 506, 485), (233, 234, 508, 507, 506), (234, 235, 498, 508), (235, 236, 509, 498), (236, 237, 510, 509), (237, 238, 540, 539, 510), (238, 239, 542, 540), (239, 240, 544, 542), (240, 241, 533, 543, 544), (241, 242, 527, 533), (242, 243, 529, 528, 527), (243, 244, 541, 529), (244, 245, 530, 541), (245, 246, 532, 531, 530), (246, 247, 545, 532), (247, 248, 538, 545), (248, 249, 534, 538), (249, 250, 535, 536, 534), (250, 251, 537, 535), (251, 252, 525, 537), (252, 253, 526, 525), (253, 204, 501, 526), (254, 255, 428, 427), (255, 256, 430, 428), (256, 257, 433, 430), (257, 258, 431, 433), (258, 259, 480, 432, 431), (259, 260, 477, 480), (260, 261, 479, 477), (261, 262, 461, 479), (262, 263, 459, 460, 461), (263, 264, 458, 459), (264, 265, 456, 458), (265, 266, 455, 457, 456), (266, 267, 454, 455), (267, 268, 475, 476, 454), (268, 269, 478, 475), (269, 270, 481, 478), (270, 271, 482, 483, 481), (271, 272, 473, 482), (272, 273, 472, 473), (273, 274, 474, 472), (274, 275, 448, 471, 474), (275, 276, 446, 448), (276, 277, 450, 446), (277, 278, 453, 450), (278, 279, 452, 453), (279, 280, 451, 452), (280, 281, 449, 451), (281, 282, 447, 449), (282, 283, 444, 447), (283, 284, 442, 445, 444), (284, 285, 443, 442), (285, 286, 441, 443), (286, 287, 439, 441), (287, 288, 435, 440, 439), (288, 289, 436, 435), (289, 290, 438, 436), (290, 291, 464, 437, 438), (291, 292, 466, 464), (292, 293, 462, 463, 466), (293, 294, 465, 462), (294, 295, 468, 465), (295, 296, 470, 469, 468), (296, 297, 467, 470), (297, 298, 434, 467), (298, 299, 425, 434), (299, 300, 422, 424, 425), (300, 301, 423, 422), (301, 302, 429, 423), (302, 303, 426, 429), (303, 254, 427, 426), (372, 857, 823, 816, 373), (373, 816, 815, 813, 374), (374, 813, 810, 826, 829, 375), (375, 829, 830, 845, 889, 871, 376), (376, 871, 870, 377), (377, 870, 872, 378), (378, 872, 873, 379), (379, 873, 874, 380), (380, 874, 875, 381), (381, 875, 876, 799, 802, 809, 808, 784, 783, 785, 773, 774, 749, 752, 753, 751, 769, 770, 721, 722, 723, 711, 712, 687, 690, 691, 689, 707, 708, 659, 660, 661, 649, 650, 625, 628, 629, 627, 645, 646, 597, 598, 599, 587, 588, 563, 566, 567, 565, 583, 584, 536, 535, 537, 525, 526, 501, 504, 505, 503, 521, 522, 424, 422, 423, 429, 426, 427, 428, 430, 433, 431, 432, 382), (382, 432, 480, 477, 479, 461, 460, 383), (383, 460, 459, 458, 456, 457, 384), (384, 457, 455, 454, 476, 385), (385, 476, 475, 478, 481, 483, 386), (386, 483, 482, 473, 472, 474, 471, 387), (387, 471, 448, 446, 450, 453, 452, 451, 449, 447, 444, 445, 496, 497, 500, 519, 518, 517, 488, 484, 485, 506, 507, 558, 559, 562, 581, 580, 579, 550, 546, 547, 568, 569, 621, 620, 624, 643, 642, 641, 612, 608, 609, 630, 631, 682, 683, 686, 705, 704, 703, 674, 670, 671, 692, 693, 745, 744, 748, 767, 766, 765, 736, 732, 733, 754, 755, 806, 795, 794, 796, 881, 882, 388), (388, 882, 883, 389), (389, 883, 884, 390), (390, 884, 885, 391), (391, 885, 886, 392), (392, 886, 887, 393), (393, 887, 888, 846, 831, 828, 394), (394, 828, 827, 811, 812, 395), (395, 812, 814, 824, 396), (396, 824, 825, 843, 397), (397, 843, 838, 834, 398), (398, 834, 832, 844, 399), (399, 844, 841, 842, 400), (400, 842, 861, 401), (401, 861, 860, 869, 402), (402, 869, 856, 853, 403), (403, 853, 851, 404), (404, 851, 852, 863, 405), (405, 863, 866, 406), (406, 866, 865, 407), (407, 865, 817, 818, 408), (408, 818, 819, 409), (409, 819, 822, 410), (410, 822, 821, 411), (411, 821, 820, 868, 412), (412, 868, 867, 413), (413, 867, 862, 414), (414, 862, 849, 850, 415), (415, 850, 854, 416), (416, 854, 855, 864, 417), (417, 864, 858, 859, 418), (418, 859, 840, 419), (419, 840, 839, 835, 420), (420, 835, 833, 836, 421), (421, 836, 837, 857, 372), (305, 304, 372, 373), (306, 305, 373, 374), (307, 306, 374, 375), (308, 307, 375, 376), (310, 308, 376, 377), (312, 310, 377, 378), (314, 312, 378, 379), (316, 314, 379, 380), (318, 316, 380, 381), (320, 318, 381, 382), (322, 320, 382, 383), (324, 322, 383, 384), (326, 324, 384, 385), (328, 326, 385, 386), (330, 328, 386, 387), (332, 330, 387, 388), (334, 332, 388, 389), (336, 334, 389, 390), (338, 336, 390, 391), (340, 338, 391, 392), (342, 340, 392, 393), (344, 342, 393, 394), (345, 344, 394, 395), (346, 345, 395, 396), (347, 346, 396, 397), (348, 347, 397, 398), (349, 348, 398, 399), (350, 349, 399, 400), (351, 350, 400, 401), (352, 351, 401, 402), (353, 352, 402, 403), (354, 353, 403, 404), (355, 354, 404, 405), (356, 355, 405, 406), (357, 356, 406, 407), (358, 357, 407, 408), (359, 358, 408, 409), (360, 359, 409, 410), (361, 360, 410, 411), (362, 361, 411, 412), (363, 362, 412, 413), (364, 363, 413, 414), (365, 364, 414, 415), (366, 365, 415, 416), (367, 366, 416, 417), (368, 367, 417, 418), (369, 368, 418, 419), (370, 369, 419, 420), (371, 370, 420, 421), (304, 371, 421, 372), (463, 462, 465, 468, 469, 516, 494, 490, 515, 514), (440, 435, 436, 438, 437, 511, 512, 495, 493, 502), (445, 442, 443, 441, 439, 440, 502, 486, 487, 489, 499, 496), (469, 470, 467, 434, 425, 424, 522, 524, 520, 523, 492, 516), (437, 464, 466, 463, 514, 491, 513, 511), (539, 540, 542, 544, 543, 573, 574, 557, 555, 564), (531, 532, 545, 538, 534, 536, 584, 586, 582, 585, 554, 578), (528, 529, 541, 530, 531, 578, 556, 552, 577, 576), (507, 508, 498, 509, 510, 539, 564, 548, 549, 551, 561, 558), (543, 533, 527, 528, 576, 553, 575, 573), (569, 570, 560, 571, 572, 601, 626, 610, 611, 613, 623, 621), (605, 595, 589, 590, 638, 615, 637, 635), (593, 594, 607, 600, 596, 597, 646, 648, 644, 647, 616, 640), (601, 602, 604, 606, 605, 635, 636, 619, 617, 626), (590, 591, 603, 592, 593, 640, 618, 614, 639, 638), (631, 632, 622, 633, 634, 663, 688, 672, 673, 675, 685, 682), (656, 655, 669, 662, 658, 659, 708, 710, 706, 709, 678, 702), (667, 657, 651, 652, 700, 677, 699, 697), (663, 664, 666, 668, 667, 697, 698, 681, 679, 688), (652, 653, 665, 654, 656, 702, 680, 676, 701, 700), (693, 694, 684, 695, 696, 726, 750, 734, 735, 737, 747, 745), (726, 725, 728, 730, 729, 759, 760, 743, 741, 750), (717, 718, 731, 724, 720, 721, 770, 772, 768, 771, 740, 764), (714, 715, 727, 716, 717, 764, 742, 738, 763, 762), (729, 719, 713, 714, 762, 739, 761, 759), (776, 777, 789, 778, 780, 805, 804), (791, 781, 775, 776, 804, 803), (755, 756, 746, 757, 758, 787, 807, 806), (780, 779, 793, 786, 782, 784, 808, 805), (787, 788, 790, 792, 791, 803, 807), (797, 798, 878, 879), (800, 799, 876, 877), (796, 801, 880, 881), (798, 800, 877, 878), (801, 797, 879, 880), (849, 852, 851, 853, 856, 855, 854, 850), (810, 811, 827, 826), (817, 820, 821, 822, 819, 818), (826, 827, 828, 831, 830, 829), (823, 825, 824, 814, 815, 816), (820, 817, 865, 866, 863, 852, 849, 862, 867, 868), (845, 846, 888, 889), (837, 838, 843, 825, 823, 857), (839, 841, 844, 832, 833, 835), (855, 856, 869, 860, 858, 864), (815, 814, 812, 811, 810, 813), (830, 831, 846, 845), (858, 860, 861, 842, 841, 839, 840, 859), (833, 832, 834, 838, 837, 836), (309, 311, 870, 871), (311, 313, 872, 870), (313, 315, 873, 872), (315, 317, 874, 873), (317, 319, 875, 874), (319, 321, 876, 875), (321, 323, 877, 876), (323, 325, 878, 877), (325, 327, 879, 878), (327, 329, 880, 879), (329, 331, 881, 880), (331, 333, 882, 881), (333, 335, 883, 882), (335, 337, 884, 883), (337, 339, 885, 884), (339, 341, 886, 885), (341, 343, 887, 886), (343, 847, 888, 887), (847, 848, 889, 888), (848, 309, 871, 889)])
_uv = me_cylinder.uv_layers.new(name='UVMap')
_uv.uv.foreach_set('vector', [0.375, 0.0, 0.375, 0.25, 0.5541, 0.25, 0.569, 0.2124, 0.5794, 0.1717, 0.5847, 0.13, 0.5847, 0.08789, 0.5794, 0.04615, 0.569, 0.005399, 0.5668, 0.0, 0.375, 0.25, 0.375, 0.5, 0.5541, 0.5, 0.5541, 0.25, 0.375, 0.5, 0.375, 0.75, 0.5668, 0.75, 0.569, 0.7446, 0.5794, 0.7039, 0.5847, 0.6621, 0.5847, 0.62, 0.5794, 0.5783, 0.569, 0.5376, 0.5541, 0.5, 0.375, 0.75, 0.375, 1.0, 0.5668, 1.0, 0.5668, 0.75, 1.0, 0.5, 0.98, 0.5, 0.98, 0.8422, 1.0, 0.8414, 0.98, 0.5, 0.96, 0.5, 0.96, 0.8445, 0.98, 0.8422, 0.96, 0.5, 0.94, 0.5, 0.94, 0.8484, 0.96, 0.8445, 0.94, 0.5, 0.92, 0.5, 0.92, 0.8537, 0.94, 0.8484, 0.92, 0.5, 0.9, 0.5, 0.9, 0.8584, 0.9164, 0.8548, 0.92, 0.8537, 0.9, 0.5, 0.88, 0.5, 0.88, 0.8635, 0.9, 0.8584, 0.88, 0.5, 0.86, 0.5, 0.86, 0.8694, 0.88, 0.8635, 0.86, 0.5, 0.84, 0.5, 0.84, 0.8759, 0.86, 0.8694, 0.84, 0.5, 0.82, 0.5, 0.82, 0.8797, 0.8384, 0.8765, 0.84, 0.8759, 0.82, 0.5, 0.8, 0.5, 0.8, 0.8834, 0.82, 0.8797, 0.8, 0.5, 0.78, 0.5, 0.78, 0.8872, 0.8, 0.8834, 0.78, 0.5, 0.76, 0.5, 0.76, 0.8874, 0.779, 0.8874, 0.78, 0.8872, 0.76, 0.5, 0.74, 0.5, 0.74, 0.8874, 0.76, 0.8874, 0.74, 0.5, 0.72, 0.5, 0.72, 0.8868, 0.7233, 0.8874, 0.74, 0.8874, 0.72, 0.5, 0.7, 0.5, 0.7, 0.8829, 0.72, 0.8868, 0.7, 0.5, 0.68, 0.5, 0.68, 0.8792, 0.7, 0.8829, 0.68, 0.5, 0.66, 0.5, 0.66, 0.875, 0.6642, 0.8765, 0.68, 0.8792, 0.66, 0.5, 0.64, 0.5, 0.64, 0.8685, 0.66, 0.875, 0.64, 0.5, 0.62, 0.5, 0.62, 0.8626, 0.64, 0.8685, 0.62, 0.5, 0.6, 0.5, 0.6, 0.8575, 0.62, 0.8626, 0.6, 0.5, 0.58, 0.5, 0.58, 0.8522, 0.5878, 0.8548, 0.6, 0.8575, 0.58, 0.5, 0.56, 0.5, 0.56, 0.8469, 0.58, 0.8522, 0.56, 0.5, 0.54, 0.5, 0.54, 0.8431, 0.56, 0.8469, 0.54, 0.5, 0.52, 0.5, 0.52, 0.8408, 0.54, 0.8431, 0.52, 0.5, 0.5, 0.5, 0.5, 0.84, 0.52, 0.8408, 0.5, 0.5, 0.48, 0.5, 0.48, 0.8408, 0.5, 0.84, 0.48, 0.5, 0.46, 0.5, 0.46, 0.8431, 0.48, 0.8408, 0.46, 0.5, 0.44, 0.5, 0.44, 0.8469, 0.46, 0.8431, 0.44, 0.5, 0.42, 0.5, 0.42, 0.8522, 0.44, 0.8469, 0.42, 0.5, 0.4, 0.5, 0.4, 0.8575, 0.4122, 0.8548, 0.42, 0.8522, 0.4, 0.5, 0.38, 0.5, 0.38, 0.8626, 0.4, 0.8575, 0.38, 0.5, 0.36, 0.5, 0.36, 0.8685, 0.38, 0.8626, 0.36, 0.5, 0.34, 0.5, 0.34, 0.875, 0.36, 0.8685, 0.34, 0.5, 0.32, 0.5, 0.32, 0.8792, 0.3358, 0.8765, 0.34, 0.875, 0.32, 0.5, 0.3, 0.5, 0.3, 0.8829, 0.32, 0.8792, 0.3, 0.5, 0.28, 0.5, 0.28, 0.8868, 0.3, 0.8829, 0.28, 0.5, 0.26, 0.5, 0.26, 0.8874, 0.2767, 0.8874, 0.28, 0.8868, 0.26, 0.5, 0.24, 0.5, 0.24, 0.8874, 0.26, 0.8874, 0.24, 0.5, 0.22, 0.5, 0.22, 0.8872, 0.221, 0.8874, 0.24, 0.8874, 0.22, 0.5, 0.2, 0.5, 0.2, 0.8834, 0.22, 0.8872, 0.2, 0.5, 0.18, 0.5, 0.18, 0.8797, 0.2, 0.8834, 0.18, 0.5, 0.16, 0.5, 0.16, 0.8759, 0.1616, 0.8765, 0.18, 0.8797, 0.16, 0.5, 0.14, 0.5, 0.14, 0.8694, 0.16, 0.8759, 0.14, 0.5, 0.12, 0.5, 0.12, 0.8635, 0.14, 0.8694, 0.12, 0.5, 0.1, 0.5, 0.1, 0.8584, 0.12, 0.8635, 0.1, 0.5, 0.08, 0.5, 0.08, 0.8537, 0.08357, 0.8548, 0.1, 0.8584, 0.08, 0.5, 0.06, 0.5, 0.06, 0.8484, 0.08, 0.8537, 0.06, 0.5, 0.04, 0.5, 0.04, 0.8445, 0.06, 0.8484, 0.04, 0.5, 0.02, 0.5, 0.02, 0.8422, 0.04, 0.8445, 0.02, 0.5, 3.874e-07, 0.5, 3.874e-07, 0.8414, 0.02, 0.8422, 1.0, 0.5, 0.98, 0.5, 0.98, 0.8617, 1.0, 0.861, 0.98, 0.5, 0.96, 0.5, 0.96, 0.8641, 0.98, 0.8617, 0.96, 0.5, 0.94, 0.5, 0.94, 0.8679, 0.96, 0.8641, 0.94, 0.5, 0.92, 0.5, 0.92, 0.8732, 0.94, 0.8679, 0.92, 0.5, 0.9, 0.5, 0.9, 0.8779, 0.9164, 0.8744, 0.92, 0.8732, 0.9, 0.5, 0.88, 0.5, 0.88, 0.8831, 0.9, 0.8779, 0.88, 0.5, 0.86, 0.5, 0.86, 0.889, 0.88, 0.8831, 0.86, 0.5, 0.84, 0.5, 0.84, 0.8955, 0.86, 0.889, 0.84, 0.5, 0.82, 0.5, 0.82, 0.8993, 0.8384, 0.8961, 0.84, 0.8955, 0.82, 0.5, 0.8, 0.5, 0.8, 0.9029, 0.82, 0.8993, 0.8, 0.5, 0.78, 0.5, 0.78, 0.9068, 0.8, 0.9029, 0.78, 0.5, 0.76, 0.5, 0.76, 0.907, 0.779, 0.907, 0.78, 0.9068, 0.76, 0.5, 0.74, 0.5, 0.74, 0.907, 0.76, 0.907, 0.74, 0.5, 0.72, 0.5, 0.72, 0.9063, 0.7233, 0.907, 0.74, 0.907, 0.72, 0.5, 0.7, 0.5, 0.7, 0.9025, 0.72, 0.9063, 0.7, 0.5, 0.68, 0.5, 0.68, 0.8988, 0.7, 0.9025, 0.68, 0.5, 0.66, 0.5, 0.66, 0.8946, 0.6642, 0.8961, 0.68, 0.8988, 0.66, 0.5, 0.64, 0.5, 0.64, 0.888, 0.66, 0.8946, 0.64, 0.5, 0.62, 0.5, 0.62, 0.8822, 0.64, 0.888, 0.62, 0.5, 0.6, 0.5, 0.6, 0.877, 0.62, 0.8822, 0.6, 0.5, 0.58, 0.5, 0.58, 0.8718, 0.5878, 0.8744, 0.6, 0.877, 0.58, 0.5, 0.56, 0.5, 0.56, 0.8665, 0.58, 0.8718, 0.56, 0.5, 0.54, 0.5, 0.54, 0.8627, 0.56, 0.8665, 0.54, 0.5, 0.52, 0.5, 0.52, 0.8603, 0.54, 0.8627, 0.52, 0.5, 0.5, 0.5, 0.5, 0.8596, 0.52, 0.8603, 0.5, 0.5, 0.48, 0.5, 0.48, 0.8603, 0.5, 0.8596, 0.48, 0.5, 0.46, 0.5, 0.46, 0.8627, 0.48, 0.8603, 0.46, 0.5, 0.44, 0.5, 0.44, 0.8665, 0.46, 0.8627, 0.44, 0.5, 0.42, 0.5, 0.42, 0.8718, 0.44, 0.8665, 0.42, 0.5, 0.4, 0.5, 0.4, 0.877, 0.4122, 0.8744, 0.42, 0.8718, 0.4, 0.5, 0.38, 0.5, 0.38, 0.8822, 0.4, 0.877, 0.38, 0.5, 0.36, 0.5, 0.36, 0.888, 0.38, 0.8822, 0.36, 0.5, 0.34, 0.5, 0.34, 0.8946, 0.36, 0.888, 0.34, 0.5, 0.32, 0.5, 0.32, 0.8988, 0.3358, 0.8961, 0.34, 0.8946, 0.32, 0.5, 0.3, 0.5, 0.3, 0.9025, 0.32, 0.8988, 0.3, 0.5, 0.28, 0.5, 0.28, 0.9063, 0.3, 0.9025, 0.28, 0.5, 0.26, 0.5, 0.26, 0.907, 0.2767, 0.907, 0.28, 0.9063, 0.26, 0.5, 0.24, 0.5, 0.24, 0.907, 0.26, 0.907, 0.24, 0.5, 0.22, 0.5, 0.22, 0.9068, 0.221, 0.907, 0.24, 0.907, 0.22, 0.5, 0.2, 0.5, 0.2, 0.9029, 0.22, 0.9068, 0.2, 0.5, 0.18, 0.5, 0.18, 0.8993, 0.2, 0.9029, 0.18, 0.5, 0.16, 0.5, 0.16, 0.8955, 0.1616, 0.8961, 0.18, 0.8993, 0.16, 0.5, 0.14, 0.5, 0.14, 0.889, 0.16, 0.8955, 0.14, 0.5, 0.12, 0.5, 0.12, 0.8831, 0.14, 0.889, 0.12, 0.5, 0.1, 0.5, 0.1, 0.8779, 0.12, 0.8831, 0.1, 0.5, 0.08, 0.5, 0.08, 0.8732, 0.08357, 0.8744, 0.1, 0.8779, 0.08, 0.5, 0.06, 0.5, 0.06, 0.8679, 0.08, 0.8732, 0.06, 0.5, 0.04, 0.5, 0.04, 0.8641, 0.06, 0.8679, 0.04, 0.5, 0.02, 0.5, 0.02, 0.8617, 0.04, 0.8641, 0.02, 0.5, 3.874e-07, 0.5, 3.874e-07, 0.861, 0.02, 0.8617, 1.0, 0.5, 0.98, 0.5, 0.98, 0.846, 1.0, 0.8452, 0.98, 0.5, 0.96, 0.5, 0.96, 0.8483, 0.98, 0.846, 0.96, 0.5, 0.94, 0.5, 0.94, 0.8522, 0.96, 0.8483, 0.94, 0.5, 0.92, 0.5, 0.92, 0.8575, 0.94, 0.8522, 0.92, 0.5, 0.9, 0.5, 0.9, 0.8622, 0.9164, 0.8587, 0.92, 0.8575, 0.9, 0.5, 0.88, 0.5, 0.88, 0.8673, 0.9, 0.8622, 0.88, 0.5, 0.86, 0.5, 0.86, 0.8732, 0.88, 0.8673, 0.86, 0.5, 0.84, 0.5, 0.84, 0.8797, 0.86, 0.8732, 0.84, 0.5, 0.82, 0.5, 0.82, 0.8835, 0.8384, 0.8803, 0.84, 0.8797, 0.82, 0.5, 0.8, 0.5, 0.8, 0.8872, 0.82, 0.8835, 0.8, 0.5, 0.78, 0.5, 0.78, 0.891, 0.8, 0.8872, 0.78, 0.5, 0.76, 0.5, 0.76, 0.8912, 0.779, 0.8912, 0.78, 0.891, 0.76, 0.5, 0.74, 0.5, 0.74, 0.8912, 0.76, 0.8912, 0.74, 0.5, 0.72, 0.5, 0.72, 0.8906, 0.7233, 0.8912, 0.74, 0.8912, 0.72, 0.5, 0.7, 0.5, 0.7, 0.8867, 0.72, 0.8906, 0.7, 0.5, 0.68, 0.5, 0.68, 0.8831, 0.7, 0.8867, 0.68, 0.5, 0.66, 0.5, 0.66, 0.8788, 0.6642, 0.8803, 0.68, 0.8831, 0.66, 0.5, 0.64, 0.5, 0.64, 0.8723, 0.66, 0.8788, 0.64, 0.5, 0.62, 0.5, 0.62, 0.8664, 0.64, 0.8723, 0.62, 0.5, 0.6, 0.5, 0.6, 0.8613, 0.62, 0.8664, 0.6, 0.5, 0.58, 0.5, 0.58, 0.8561, 0.5878, 0.8587, 0.6, 0.8613, 0.58, 0.5, 0.56, 0.5, 0.56, 0.8508, 0.58, 0.8561, 0.56, 0.5, 0.54, 0.5, 0.54, 0.8469, 0.56, 0.8508, 0.54, 0.5, 0.52, 0.5, 0.52, 0.8446, 0.54, 0.8469, 0.52, 0.5, 0.5, 0.5, 0.5, 0.8438, 0.52, 0.8446, 0.5, 0.5, 0.48, 0.5, 0.48, 0.8446, 0.5, 0.8438, 0.48, 0.5, 0.46, 0.5, 0.46, 0.8469, 0.48, 0.8446, 0.46, 0.5, 0.44, 0.5, 0.44, 0.8508, 0.46, 0.8469, 0.44, 0.5, 0.42, 0.5, 0.42, 0.8561, 0.44, 0.8508, 0.42, 0.5, 0.4, 0.5, 0.4, 0.8613, 0.4122, 0.8587, 0.42, 0.8561, 0.4, 0.5, 0.38, 0.5, 0.38, 0.8664, 0.4, 0.8613, 0.38, 0.5, 0.36, 0.5, 0.36, 0.8723, 0.38, 0.8664, 0.36, 0.5, 0.34, 0.5, 0.34, 0.8788, 0.36, 0.8723, 0.34, 0.5, 0.32, 0.5, 0.32, 0.8831, 0.3358, 0.8803, 0.34, 0.8788, 0.32, 0.5, 0.3, 0.5, 0.3, 0.8867, 0.32, 0.8831, 0.3, 0.5, 0.28, 0.5, 0.28, 0.8906, 0.3, 0.8867, 0.28, 0.5, 0.26, 0.5, 0.26, 0.8912, 0.2767, 0.8912, 0.28, 0.8906, 0.26, 0.5, 0.24, 0.5, 0.24, 0.8912, 0.26, 0.8912, 0.24, 0.5, 0.22, 0.5, 0.22, 0.891, 0.221, 0.8912, 0.24, 0.8912, 0.22, 0.5, 0.2, 0.5, 0.2, 0.8872, 0.22, 0.891, 0.2, 0.5, 0.18, 0.5, 0.18, 0.8835, 0.2, 0.8872, 0.18, 0.5, 0.16, 0.5, 0.16, 0.8797, 0.1616, 0.8803, 0.18, 0.8835, 0.16, 0.5, 0.14, 0.5, 0.14, 0.8732, 0.16, 0.8797, 0.14, 0.5, 0.12, 0.5, 0.12, 0.8673, 0.14, 0.8732, 0.12, 0.5, 0.1, 0.5, 0.1, 0.8622, 0.12, 0.8673, 0.1, 0.5, 0.08, 0.5, 0.08, 0.8575, 0.08357, 0.8587, 0.1, 0.8622, 0.08, 0.5, 0.06, 0.5, 0.06, 0.8522, 0.08, 0.8575, 0.06, 0.5, 0.04, 0.5, 0.04, 0.8483, 0.06, 0.8522, 0.04, 0.5, 0.02, 0.5, 0.02, 0.846, 0.04, 0.8483, 0.02, 0.5, 3.874e-07, 0.5, 3.874e-07, 0.8452, 0.02, 0.846, 1.0, 0.5, 0.98, 0.5, 0.98, 0.8464, 1.0, 0.8456, 0.98, 0.5, 0.96, 0.5, 0.96, 0.8487, 0.98, 0.8464, 0.96, 0.5, 0.94, 0.5, 0.94, 0.8526, 0.96, 0.8487, 0.94, 0.5, 0.92, 0.5, 0.92, 0.8579, 0.94, 0.8526, 0.92, 0.5, 0.9, 0.5, 0.9, 0.8626, 0.9164, 0.8591, 0.92, 0.8579, 0.9, 0.5, 0.88, 0.5, 0.88, 0.8677, 0.9, 0.8626, 0.88, 0.5, 0.86, 0.5, 0.86, 0.8736, 0.88, 0.8677, 0.86, 0.5, 0.84, 0.5, 0.84, 0.8801, 0.86, 0.8736, 0.84, 0.5, 0.82, 0.5, 0.82, 0.8839, 0.8384, 0.8807, 0.84, 0.8801, 0.82, 0.5, 0.8, 0.5, 0.8, 0.8876, 0.82, 0.8839, 0.8, 0.5, 0.78, 0.5, 0.78, 0.8914, 0.8, 0.8876, 0.78, 0.5, 0.76, 0.5, 0.76, 0.8916, 0.779, 0.8916, 0.78, 0.8914, 0.76, 0.5, 0.74, 0.5, 0.74, 0.8916, 0.76, 0.8916, 0.74, 0.5, 0.72, 0.5, 0.72, 0.891, 0.7233, 0.8916, 0.74, 0.8916, 0.72, 0.5, 0.7, 0.5, 0.7, 0.8871, 0.72, 0.891, 0.7, 0.5, 0.68, 0.5, 0.68, 0.8835, 0.7, 0.8871, 0.68, 0.5, 0.66, 0.5, 0.66, 0.8792, 0.6642, 0.8807, 0.68, 0.8835, 0.66, 0.5, 0.64, 0.5, 0.64, 0.8727, 0.66, 0.8792, 0.64, 0.5, 0.62, 0.5, 0.62, 0.8668, 0.64, 0.8727, 0.62, 0.5, 0.6, 0.5, 0.6, 0.8617, 0.62, 0.8668, 0.6, 0.5, 0.58, 0.5, 0.58, 0.8565, 0.5878, 0.8591, 0.6, 0.8617, 0.58, 0.5, 0.56, 0.5, 0.56, 0.8512, 0.58, 0.8565, 0.56, 0.5, 0.54, 0.5, 0.54, 0.8473, 0.56, 0.8512, 0.54, 0.5, 0.52, 0.5, 0.52, 0.845, 0.54, 0.8473, 0.52, 0.5, 0.5, 0.5, 0.5, 0.8442, 0.52, 0.845, 0.5, 0.5, 0.48, 0.5, 0.48, 0.845, 0.5, 0.8442, 0.48, 0.5, 0.46, 0.5, 0.46, 0.8473, 0.48, 0.845, 0.46, 0.5, 0.44, 0.5, 0.44, 0.8512, 0.46, 0.8473, 0.44, 0.5, 0.42, 0.5, 0.42, 0.8565, 0.44, 0.8512, 0.42, 0.5, 0.4, 0.5, 0.4, 0.8617, 0.4122, 0.8591, 0.42, 0.8565, 0.4, 0.5, 0.38, 0.5, 0.38, 0.8668, 0.4, 0.8617, 0.38, 0.5, 0.36, 0.5, 0.36, 0.8727, 0.38, 0.8668, 0.36, 0.5, 0.34, 0.5, 0.34, 0.8792, 0.36, 0.8727, 0.34, 0.5, 0.32, 0.5, 0.32, 0.8835, 0.3358, 0.8807, 0.34, 0.8792, 0.32, 0.5, 0.3, 0.5, 0.3, 0.8871, 0.32, 0.8835, 0.3, 0.5, 0.28, 0.5, 0.28, 0.891, 0.3, 0.8871, 0.28, 0.5, 0.26, 0.5, 0.26, 0.8916, 0.2767, 0.8916, 0.28, 0.891, 0.26, 0.5, 0.24, 0.5, 0.24, 0.8916, 0.26, 0.8916, 0.24, 0.5, 0.22, 0.5, 0.22, 0.8914, 0.221, 0.8916, 0.24, 0.8916, 0.22, 0.5, 0.2, 0.5, 0.2, 0.8876, 0.22, 0.8914, 0.2, 0.5, 0.18, 0.5, 0.18, 0.8839, 0.2, 0.8876, 0.18, 0.5, 0.16, 0.5, 0.16, 0.8801, 0.1616, 0.8807, 0.18, 0.8839, 0.16, 0.5, 0.14, 0.5, 0.14, 0.8736, 0.16, 0.8801, 0.14, 0.5, 0.12, 0.5, 0.12, 0.8677, 0.14, 0.8736, 0.12, 0.5, 0.1, 0.5, 0.1, 0.8626, 0.12, 0.8677, 0.1, 0.5, 0.08, 0.5, 0.08, 0.8579, 0.08357, 0.8591, 0.1, 0.8626, 0.08, 0.5, 0.06, 0.5, 0.06, 0.8526, 0.08, 0.8579, 0.06, 0.5, 0.04, 0.5, 0.04, 0.8487, 0.06, 0.8526, 0.04, 0.5, 0.02, 0.5, 0.02, 0.8464, 0.04, 0.8487, 0.02, 0.5, 3.874e-07, 0.5, 3.874e-07, 0.8456, 0.02, 0.8464, 1.0, 0.5, 0.98, 0.5, 0.98, 0.8399, 1.0, 0.8391, 0.98, 0.5, 0.96, 0.5, 0.96, 0.8423, 0.98, 0.8399, 0.96, 0.5, 0.94, 0.5, 0.94, 0.8461, 0.96, 0.8423, 0.94, 0.5, 0.92, 0.5, 0.92, 0.8514, 0.94, 0.8461, 0.92, 0.5, 0.9, 0.5, 0.9, 0.8561, 0.9164, 0.8526, 0.92, 0.8514, 0.9, 0.5, 0.88, 0.5, 0.88, 0.8613, 0.9, 0.8561, 0.88, 0.5, 0.86, 0.5, 0.86, 0.8671, 0.88, 0.8613, 0.86, 0.5, 0.84, 0.5, 0.84, 0.8737, 0.86, 0.8671, 0.84, 0.5, 0.82, 0.5, 0.82, 0.8774, 0.8384, 0.8742, 0.84, 0.8737, 0.82, 0.5, 0.8, 0.5, 0.8, 0.8811, 0.82, 0.8774, 0.8, 0.5, 0.78, 0.5, 0.78, 0.885, 0.8, 0.8811, 0.78, 0.5, 0.76, 0.5, 0.76, 0.8851, 0.779, 0.8851, 0.78, 0.885, 0.76, 0.5, 0.74, 0.5, 0.74, 0.8851, 0.76, 0.8851, 0.74, 0.5, 0.72, 0.5, 0.72, 0.8845, 0.7233, 0.8851, 0.74, 0.8851, 0.72, 0.5, 0.7, 0.5, 0.7, 0.8807, 0.72, 0.8845, 0.7, 0.5, 0.68, 0.5, 0.68, 0.877, 0.7, 0.8807, 0.68, 0.5, 0.66, 0.5, 0.66, 0.8727, 0.6642, 0.8742, 0.68, 0.877, 0.66, 0.5, 0.64, 0.5, 0.64, 0.8662, 0.66, 0.8727, 0.64, 0.5, 0.62, 0.5, 0.62, 0.8603, 0.64, 0.8662, 0.62, 0.5, 0.6, 0.5, 0.6, 0.8552, 0.62, 0.8603, 0.6, 0.5, 0.58, 0.5, 0.58, 0.85, 0.5878, 0.8526, 0.6, 0.8552, 0.58, 0.5, 0.56, 0.5, 0.56, 0.8447, 0.58, 0.85, 0.56, 0.5, 0.54, 0.5, 0.54, 0.8408, 0.56, 0.8447, 0.54, 0.5, 0.52, 0.5, 0.52, 0.8385, 0.54, 0.8408, 0.52, 0.5, 0.5, 0.5, 0.5, 0.8377, 0.52, 0.8385, 0.5, 0.5, 0.48, 0.5, 0.48, 0.8385, 0.5, 0.8377, 0.48, 0.5, 0.46, 0.5, 0.46, 0.8408, 0.48, 0.8385, 0.46, 0.5, 0.44, 0.5, 0.44, 0.8447, 0.46, 0.8408, 0.44, 0.5, 0.42, 0.5, 0.42, 0.85, 0.44, 0.8447, 0.42, 0.5, 0.4, 0.5, 0.4, 0.8552, 0.4122, 0.8526, 0.42, 0.85, 0.4, 0.5, 0.38, 0.5, 0.38, 0.8603, 0.4, 0.8552, 0.38, 0.5, 0.36, 0.5, 0.36, 0.8662, 0.38, 0.8603, 0.36, 0.5, 0.34, 0.5, 0.34, 0.8727, 0.36, 0.8662, 0.34, 0.5, 0.32, 0.5, 0.32, 0.877, 0.3358, 0.8742, 0.34, 0.8727, 0.32, 0.5, 0.3, 0.5, 0.3, 0.8807, 0.32, 0.877, 0.3, 0.5, 0.28, 0.5, 0.28, 0.8845, 0.3, 0.8807, 0.28, 0.5, 0.26, 0.5, 0.26, 0.8851, 0.2767, 0.8851, 0.28, 0.8845, 0.26, 0.5, 0.24, 0.5, 0.24, 0.8851, 0.26, 0.8851, 0.24, 0.5, 0.22, 0.5, 0.22, 0.885, 0.221, 0.8851, 0.24, 0.8851, 0.22, 0.5, 0.2, 0.5, 0.2, 0.8811, 0.22, 0.885, 0.2, 0.5, 0.18, 0.5, 0.18, 0.8774, 0.2, 0.8811, 0.18, 0.5, 0.16, 0.5, 0.16, 0.8737, 0.1616, 0.8742, 0.18, 0.8774, 0.16, 0.5, 0.14, 0.5, 0.14, 0.8671, 0.16, 0.8737, 0.14, 0.5, 0.12, 0.5, 0.12, 0.8613, 0.14, 0.8671, 0.12, 0.5, 0.1, 0.5, 0.1, 0.8561, 0.12, 0.8613, 0.1, 0.5, 0.08, 0.5, 0.08, 0.8514, 0.08357, 0.8526, 0.1, 0.8561, 0.08, 0.5, 0.06, 0.5, 0.06, 0.8461, 0.08, 0.8514, 0.06, 0.5, 0.04, 0.5, 0.04, 0.8423, 0.06, 0.8461, 0.04, 0.5, 0.02, 0.5, 0.02, 0.8399, 0.04, 0.8423, 0.02, 0.5, 3.874e-07, 0.5, 3.874e-07, 0.8391, 0.02, 0.8399, 1.0, 0.5, 0.98, 0.5, 0.98, 0.8263, 1.0, 0.8255, 0.98, 0.5, 0.96, 0.5, 0.96, 0.8286, 0.98, 0.8263, 0.96, 0.5, 0.94, 0.5, 0.94, 0.8325, 0.96, 0.8286, 0.94, 0.5, 0.92, 0.5, 0.92, 0.8378, 0.94, 0.8325, 0.92, 0.5, 0.9, 0.5, 0.9, 0.8425, 0.9164, 0.839, 0.92, 0.8378, 0.9, 0.5, 0.88, 0.5, 0.88, 0.8476, 0.9, 0.8425, 0.88, 0.5, 0.86, 0.5, 0.86, 0.8535, 0.88, 0.8476, 0.86, 0.5, 0.84, 0.5, 0.84, 0.86, 0.86, 0.8535, 0.84, 0.5, 0.82, 0.5, 0.82, 0.8638, 0.8384, 0.8606, 0.84, 0.86, 0.82, 0.5, 0.8, 0.5, 0.8, 0.8675, 0.82, 0.8638, 0.8, 0.5, 0.78, 0.5, 0.78, 0.8713, 0.8, 0.8675, 0.78, 0.5, 0.76, 0.5, 0.76, 0.8715, 0.779, 0.8715, 0.78, 0.8713, 0.76, 0.5, 0.74, 0.5, 0.74, 0.8715, 0.76, 0.8715, 0.74, 0.5, 0.72, 0.5, 0.72, 0.8709, 0.7233, 0.8715, 0.74, 0.8715, 0.72, 0.5, 0.7, 0.5, 0.7, 0.867, 0.72, 0.8709, 0.7, 0.5, 0.68, 0.5, 0.68, 0.8634, 0.7, 0.867, 0.68, 0.5, 0.66, 0.5, 0.66, 0.8591, 0.6642, 0.8606, 0.68, 0.8634, 0.66, 0.5, 0.64, 0.5, 0.64, 0.8526, 0.66, 0.8591, 0.64, 0.5, 0.62, 0.5, 0.62, 0.8467, 0.64, 0.8526, 0.62, 0.5, 0.6, 0.5, 0.6, 0.8416, 0.62, 0.8467, 0.6, 0.5, 0.58, 0.5, 0.58, 0.8364, 0.5878, 0.839, 0.6, 0.8416, 0.58, 0.5, 0.56, 0.5, 0.56, 0.8311, 0.58, 0.8364, 0.56, 0.5, 0.54, 0.5, 0.54, 0.8272, 0.56, 0.8311, 0.54, 0.5, 0.52, 0.5, 0.52, 0.8249, 0.54, 0.8272, 0.52, 0.5, 0.5, 0.5, 0.5, 0.8241, 0.52, 0.8249, 0.5, 0.5, 0.48, 0.5, 0.48, 0.8249, 0.5, 0.8241, 0.48, 0.5, 0.46, 0.5, 0.46, 0.8272, 0.48, 0.8249, 0.46, 0.5, 0.44, 0.5, 0.44, 0.8311, 0.46, 0.8272, 0.44, 0.5, 0.42, 0.5, 0.42, 0.8364, 0.44, 0.8311, 0.42, 0.5, 0.4, 0.5, 0.4, 0.8416, 0.4122, 0.839, 0.42, 0.8364, 0.4, 0.5, 0.38, 0.5, 0.38, 0.8467, 0.4, 0.8416, 0.38, 0.5, 0.36, 0.5, 0.36, 0.8526, 0.38, 0.8467, 0.36, 0.5, 0.34, 0.5, 0.34, 0.8591, 0.36, 0.8526, 0.34, 0.5, 0.32, 0.5, 0.32, 0.8634, 0.3358, 0.8606, 0.34, 0.8591, 0.32, 0.5, 0.3, 0.5, 0.3, 0.867, 0.32, 0.8634, 0.3, 0.5, 0.28, 0.5, 0.28, 0.8709, 0.3, 0.867, 0.28, 0.5, 0.26, 0.5, 0.26, 0.8715, 0.2767, 0.8715, 0.28, 0.8709, 0.26, 0.5, 0.24, 0.5, 0.24, 0.8715, 0.26, 0.8715, 0.24, 0.5, 0.22, 0.5, 0.22, 0.8713, 0.221, 0.8715, 0.24, 0.8715, 0.22, 0.5, 0.2, 0.5, 0.2, 0.8675, 0.22, 0.8713, 0.2, 0.5, 0.18, 0.5, 0.18, 0.8638, 0.2, 0.8675, 0.18, 0.5, 0.16, 0.5, 0.16, 0.86, 0.1616, 0.8606, 0.18, 0.8638, 0.16, 0.5, 0.14, 0.5, 0.14, 0.8535, 0.16, 0.86, 0.14, 0.5, 0.12, 0.5, 0.12, 0.8476, 0.14, 0.8535, 0.12, 0.5, 0.1, 0.5, 0.1, 0.8425, 0.12, 0.8476, 0.1, 0.5, 0.08, 0.5, 0.08, 0.8378, 0.08357, 0.839, 0.1, 0.8425, 0.08, 0.5, 0.06, 0.5, 0.06, 0.8325, 0.08, 0.8378, 0.06, 0.5, 0.04, 0.5, 0.04, 0.8286, 0.06, 0.8325, 0.04, 0.5, 0.02, 0.5, 0.02, 0.8263, 0.04, 0.8286, 0.02, 0.5, 3.874e-07, 0.5, 3.874e-07, 0.8255, 0.02, 0.8263, 1.0, 0.5, 1.0, 0.9654, 0.9894, 0.9676, 0.98, 0.9702, 0.98, 0.5, 0.98, 0.5, 0.98, 0.9702, 0.9718, 0.9724, 0.96, 0.9765, 0.96, 0.5, 0.96, 0.5, 0.96, 0.9765, 0.9564, 0.9777, 0.9435, 0.9834, 0.94, 0.9855, 0.94, 0.5, 0.94, 0.5, 0.94, 0.9855, 0.9333, 0.9894, 0.9263, 0.9958, 0.924, 1.0, 0.92, 1.0, 0.92, 0.5, 0.92, 0.5, 0.92, 1.0, 0.9, 1.0, 0.9, 0.5, 0.9, 0.5, 0.9, 1.0, 0.88, 1.0, 0.88, 0.5, 0.88, 0.5, 0.88, 1.0, 0.86, 1.0, 0.86, 0.5, 0.86, 0.5, 0.86, 1.0, 0.84, 1.0, 0.84, 0.5, 0.84, 0.5, 0.84, 1.0, 0.82, 1.0, 0.82, 0.5, 0.82, 0.5, 0.82, 1.0, 0.8, 1.0, 0.8, 0.9477, 0.8192, 0.9477, 0.8192, 0.9312, 0.8, 0.9306, 0.8, 0.779, 0.8007, 0.7789, 0.804, 0.7781, 0.8064, 0.7772, 0.8079, 0.7764, 0.8084, 0.7755, 0.8079, 0.7746, 0.8064, 0.7738, 0.804, 0.773, 0.8007, 0.7722, 0.8, 0.772, 0.8, 0.7378, 0.8007, 0.7376, 0.804, 0.7368, 0.8064, 0.736, 0.8079, 0.7352, 0.8084, 0.7343, 0.8079, 0.7334, 0.8064, 0.7325, 0.804, 0.7317, 0.8007, 0.7309, 0.8, 0.7308, 0.8, 0.695, 0.8007, 0.6949, 0.804, 0.6941, 0.8064, 0.6932, 0.8079, 0.6924, 0.8084, 0.6915, 0.8079, 0.6906, 0.8064, 0.6898, 0.804, 0.689, 0.8007, 0.6882, 0.8, 0.688, 0.8, 0.6528, 0.8007, 0.6527, 0.804, 0.6519, 0.8064, 0.6511, 0.8079, 0.6502, 0.8084, 0.6493, 0.8079, 0.6485, 0.8064, 0.6476, 0.804, 0.6468, 0.8007, 0.646, 0.8, 0.6459, 0.8, 0.6117, 0.8007, 0.6116, 0.804, 0.6108, 0.8064, 0.6099, 0.8079, 0.6091, 0.8084, 0.6082, 0.8079, 0.6073, 0.8064, 0.6065, 0.804, 0.6057, 0.8007, 0.6049, 0.8, 0.6047, 0.8, 0.5718, 0.8007, 0.5717, 0.804, 0.5709, 0.8064, 0.5701, 0.8079, 0.5692, 0.8084, 0.5684, 0.8079, 0.5675, 0.8064, 0.5666, 0.804, 0.5658, 0.8007, 0.565, 0.8, 0.5649, 0.8, 0.5, 0.8, 0.5, 0.8, 0.5649, 0.7967, 0.5643, 0.792, 0.5636, 0.7866, 0.563, 0.7805, 0.5625, 0.78, 0.5624, 0.78, 0.5, 0.78, 0.5, 0.78, 0.5624, 0.7741, 0.5621, 0.7674, 0.5617, 0.7604, 0.5615, 0.76, 0.5615, 0.76, 0.5, 0.76, 0.5, 0.76, 0.5615, 0.7532, 0.5614, 0.746, 0.5614, 0.74, 0.5615, 0.74, 0.5, 0.74, 0.5, 0.74, 0.5615, 0.7388, 0.5615, 0.7318, 0.5617, 0.725, 0.5621, 0.72, 0.5624, 0.72, 0.5, 0.72, 0.5, 0.72, 0.5624, 0.7186, 0.5625, 0.7126, 0.563, 0.7072, 0.5636, 0.7024, 0.5643, 0.7, 0.5647, 0.7, 0.5, 0.7, 0.5, 0.7, 0.5647, 0.6984, 0.565, 0.6951, 0.5658, 0.6927, 0.5666, 0.6912, 0.5675, 0.6907, 0.5684, 0.6912, 0.5692, 0.6927, 0.5701, 0.6951, 0.5709, 0.6984, 0.5717, 0.7, 0.572, 0.7, 0.6046, 0.6984, 0.6049, 0.6951, 0.6057, 0.6927, 0.6065, 0.6912, 0.6073, 0.6907, 0.6082, 0.6912, 0.6091, 0.6927, 0.6099, 0.6951, 0.6108, 0.6984, 0.6116, 0.7, 0.6119, 0.7, 0.6457, 0.6984, 0.646, 0.6951, 0.6468, 0.6927, 0.6476, 0.6912, 0.6485, 0.6907, 0.6493, 0.6912, 0.6502, 0.6927, 0.6511, 0.6951, 0.6519, 0.6984, 0.6527, 0.7, 0.653, 0.7, 0.6879, 0.6984, 0.6882, 0.6951, 0.689, 0.6927, 0.6898, 0.6912, 0.6906, 0.6907, 0.6915, 0.6912, 0.6924, 0.6927, 0.6932, 0.6951, 0.6941, 0.6984, 0.6949, 0.7, 0.6952, 0.7, 0.7306, 0.6984, 0.7309, 0.6951, 0.7317, 0.6927, 0.7325, 0.6912, 0.7334, 0.6907, 0.7343, 0.6912, 0.7352, 0.6927, 0.736, 0.6951, 0.7368, 0.6984, 0.7376, 0.7, 0.7379, 0.7, 0.7719, 0.6984, 0.7722, 0.6951, 0.773, 0.6927, 0.7738, 0.6912, 0.7746, 0.6907, 0.7755, 0.6912, 0.7764, 0.6927, 0.7772, 0.6951, 0.7781, 0.6984, 0.7789, 0.7, 0.7792, 0.7, 0.9306, 0.6972, 0.9307, 0.6972, 0.9477, 0.7, 0.9477, 0.7, 1.0, 0.68, 1.0, 0.68, 0.5, 0.68, 0.5, 0.68, 1.0, 0.66, 1.0, 0.66, 0.5, 0.66, 0.5, 0.66, 1.0, 0.64, 1.0, 0.64, 0.5, 0.64, 0.5, 0.64, 1.0, 0.62, 1.0, 0.62, 0.5, 0.62, 0.5, 0.62, 1.0, 0.6, 1.0, 0.6, 0.5, 0.6, 0.5, 0.6, 1.0, 0.58, 1.0, 0.58, 0.5, 0.58, 0.5, 0.58, 1.0, 0.576, 1.0, 0.5737, 0.9958, 0.5667, 0.9894, 0.56, 0.9855, 0.56, 0.5, 0.56, 0.5, 0.56, 0.9855, 0.5565, 0.9834, 0.5436, 0.9777, 0.54, 0.9765, 0.54, 0.5, 0.54, 0.5, 0.54, 0.9765, 0.5282, 0.9724, 0.52, 0.9702, 0.52, 0.5, 0.52, 0.5, 0.52, 0.9702, 0.5106, 0.9676, 0.5, 0.9654, 0.5, 0.5, 0.5, 0.5, 0.5, 0.9654, 0.4909, 0.9635, 0.48, 0.9617, 0.48, 0.5, 0.48, 0.5, 0.48, 0.9617, 0.4692, 0.96, 0.46, 0.9589, 0.46, 0.5, 0.46, 0.5, 0.46, 0.9589, 0.4452, 0.9572, 0.44, 0.9568, 0.44, 0.5, 0.44, 0.5, 0.44, 0.9568, 0.42, 0.9552, 0.42, 0.5, 0.42, 0.5, 0.42, 0.9552, 0.4185, 0.9551, 0.4, 0.9544, 0.4, 0.5, 0.4, 0.5, 0.4, 0.9544, 0.3878, 0.9539, 0.38, 0.9538, 0.38, 0.5, 0.38, 0.5, 0.38, 0.9538, 0.36, 0.9536, 0.36, 0.5, 0.36, 0.5, 0.36, 0.9536, 0.3502, 0.9535, 0.34, 0.9536, 0.34, 0.5, 0.34, 0.5, 0.34, 0.9536, 0.32, 0.9538, 0.32, 0.5, 0.32, 0.5, 0.32, 0.9538, 0.3, 0.9539, 0.3, 0.5, 0.3, 0.5, 0.3, 0.9539, 0.2901, 0.9539, 0.28, 0.954, 0.28, 0.5, 0.28, 0.5, 0.28, 0.954, 0.26, 0.9542, 0.26, 0.5, 0.26, 0.5, 0.26, 0.9542, 0.24, 0.9542, 0.24, 0.5, 0.24, 0.5, 0.24, 0.9542, 0.22, 0.954, 0.22, 0.5, 0.22, 0.5, 0.22, 0.954, 0.2099, 0.9539, 0.2, 0.9539, 0.2, 0.5, 0.2, 0.5, 0.2, 0.9539, 0.18, 0.9538, 0.18, 0.5, 0.18, 0.5, 0.18, 0.9538, 0.16, 0.9536, 0.16, 0.5, 0.16, 0.5, 0.16, 0.9536, 0.1498, 0.9535, 0.14, 0.9536, 0.14, 0.5, 0.14, 0.5, 0.14, 0.9536, 0.12, 0.9538, 0.12, 0.5, 0.12, 0.5, 0.12, 0.9538, 0.1122, 0.9539, 0.1, 0.9544, 0.1, 0.5, 0.1, 0.5, 0.1, 0.9544, 0.08146, 0.9551, 0.08, 0.9552, 0.08, 0.5, 0.08, 0.5, 0.08, 0.9552, 0.06, 0.9568, 0.06, 0.5, 0.06, 0.5, 0.06, 0.9568, 0.05481, 0.9572, 0.04, 0.9589, 0.04, 0.5, 0.04, 0.5, 0.04, 0.9589, 0.03085, 0.96, 0.02, 0.9617, 0.02, 0.5, 0.02, 0.5, 0.02, 0.9617, 0.009095, 0.9635, 3.874e-07, 0.9654, 3.874e-07, 0.5, 0.7692, 0.4022, 0.75, 0.4034, 0.75, 0.49, 0.7801, 0.4881, 0.7882, 0.3986, 0.7692, 0.4022, 0.7801, 0.4881, 0.8097, 0.4825, 0.8065, 0.3927, 0.7882, 0.3986, 0.8097, 0.4825, 0.8383, 0.4731, 0.8239, 0.3845, 0.8065, 0.3927, 0.8383, 0.4731, 0.8656, 0.4603, 0.8402, 0.3741, 0.8239, 0.3845, 0.8656, 0.4603, 0.8911, 0.4442, 0.855, 0.3618, 0.8402, 0.3741, 0.8911, 0.4442, 0.9143, 0.425, 0.8682, 0.3478, 0.855, 0.3618, 0.9143, 0.425, 0.9349, 0.403, 0.8795, 0.3322, 0.8682, 0.3478, 0.9349, 0.403, 0.9526, 0.3786, 0.8888, 0.3153, 0.8795, 0.3322, 0.9526, 0.3786, 0.9672, 0.3522, 0.8959, 0.2974, 0.8888, 0.3153, 0.9672, 0.3522, 0.9783, 0.3242, 0.9007, 0.2787, 0.8959, 0.2974, 0.9783, 0.3242, 0.9857, 0.295, 0.9031, 0.2596, 0.9007, 0.2787, 0.9857, 0.295, 0.9895, 0.2651, 0.9031, 0.2404, 0.9031, 0.2596, 0.9895, 0.2651, 0.9895, 0.2349, 0.9007, 0.2212, 0.9031, 0.2404, 0.9895, 0.2349, 0.9857, 0.205, 0.8959, 0.2026, 0.9007, 0.2212, 0.9857, 0.205, 0.9783, 0.1758, 0.8888, 0.1847, 0.8959, 0.2026, 0.9783, 0.1758, 0.9672, 0.1478, 0.8795, 0.1678, 0.8888, 0.1847, 0.9672, 0.1478, 0.9526, 0.1214, 0.8682, 0.1522, 0.8795, 0.1678, 0.9526, 0.1214, 0.9349, 0.09702, 0.855, 0.1382, 0.8682, 0.1522, 0.9349, 0.09702, 0.9143, 0.07505, 0.8402, 0.1259, 0.855, 0.1382, 0.9143, 0.07505, 0.8911, 0.05584, 0.8239, 0.1155, 0.8402, 0.1259, 0.8911, 0.05584, 0.8656, 0.03969, 0.8065, 0.1073, 0.8239, 0.1155, 0.8656, 0.03969, 0.8383, 0.02685, 0.7882, 0.1014, 0.8065, 0.1073, 0.8383, 0.02685, 0.8097, 0.01754, 0.7692, 0.09778, 0.7882, 0.1014, 0.8097, 0.01754, 0.7801, 0.01189, 0.75, 0.09657, 0.7692, 0.09778, 0.7801, 0.01189, 0.75, 0.01, 0.7308, 0.09778, 0.75, 0.09657, 0.75, 0.01, 0.7199, 0.01189, 0.7118, 0.1014, 0.7308, 0.09778, 0.7199, 0.01189, 0.6903, 0.01754, 0.6935, 0.1073, 0.7118, 0.1014, 0.6903, 0.01754, 0.6616, 0.02685, 0.6761, 0.1155, 0.6935, 0.1073, 0.6616, 0.02685, 0.6344, 0.03969, 0.6598, 0.1259, 0.6761, 0.1155, 0.6344, 0.03969, 0.6089, 0.05584, 0.645, 0.1382, 0.6598, 0.1259, 0.6089, 0.05584, 0.5857, 0.07505, 0.6318, 0.1522, 0.645, 0.1382, 0.5857, 0.07505, 0.5651, 0.09702, 0.6205, 0.1678, 0.6318, 0.1522, 0.5651, 0.09702, 0.5474, 0.1214, 0.6112, 0.1847, 0.6205, 0.1678, 0.5474, 0.1214, 0.5328, 0.1478, 0.6041, 0.2026, 0.6112, 0.1847, 0.5328, 0.1478, 0.5217, 0.1758, 0.5993, 0.2213, 0.6041, 0.2026, 0.5217, 0.1758, 0.5143, 0.205, 0.5969, 0.2404, 0.5993, 0.2213, 0.5143, 0.205, 0.5105, 0.2349, 0.5969, 0.2596, 0.5969, 0.2404, 0.5105, 0.2349, 0.5105, 0.2651, 0.5993, 0.2787, 0.5969, 0.2596, 0.5105, 0.2651, 0.5143, 0.295, 0.6041, 0.2974, 0.5993, 0.2787, 0.5143, 0.295, 0.5217, 0.3242, 0.6112, 0.3153, 0.6041, 0.2974, 0.5217, 0.3242, 0.5328, 0.3522, 0.6205, 0.3322, 0.6112, 0.3153, 0.5328, 0.3522, 0.5474, 0.3786, 0.6318, 0.3478, 0.6205, 0.3322, 0.5474, 0.3786, 0.5651, 0.403, 0.645, 0.3618, 0.6318, 0.3478, 0.5651, 0.403, 0.5857, 0.425, 0.6598, 0.3741, 0.645, 0.3618, 0.5857, 0.425, 0.6089, 0.4442, 0.6761, 0.3845, 0.6598, 0.3741, 0.6089, 0.4442, 0.6344, 0.4603, 0.6935, 0.3927, 0.6761, 0.3845, 0.6344, 0.4603, 0.6617, 0.4731, 0.7118, 0.3986, 0.6935, 0.3927, 0.6617, 0.4731, 0.6903, 0.4825, 0.7308, 0.4022, 0.7118, 0.3986, 0.6903, 0.4825, 0.7199, 0.4881, 0.75, 0.4034, 0.7308, 0.4022, 0.7199, 0.4881, 0.75, 0.49, 0.76, 0.5752, 0.7604, 0.5752, 0.7674, 0.575, 0.7741, 0.5746, 0.78, 0.5743, 0.78, 0.6023, 0.7741, 0.6019, 0.7674, 0.6016, 0.7604, 0.6014, 0.76, 0.6014, 0.72, 0.5743, 0.725, 0.5746, 0.7318, 0.575, 0.7388, 0.5752, 0.74, 0.5752, 0.74, 0.6014, 0.7388, 0.6014, 0.7318, 0.6016, 0.725, 0.6019, 0.72, 0.6023, 0.7, 0.572, 0.7024, 0.5724, 0.7072, 0.5731, 0.7126, 0.5737, 0.7186, 0.5742, 0.72, 0.5743, 0.72, 0.6023, 0.7186, 0.6023, 0.7126, 0.6029, 0.7072, 0.6035, 0.7024, 0.6041, 0.7, 0.6046, 0.78, 0.5743, 0.7805, 0.5742, 0.7866, 0.5737, 0.792, 0.5731, 0.7967, 0.5724, 0.8, 0.5718, 0.8, 0.6047, 0.7967, 0.6041, 0.792, 0.6035, 0.7866, 0.6029, 0.7805, 0.6023, 0.78, 0.6023, 0.74, 0.5752, 0.746, 0.5753, 0.7532, 0.5753, 0.76, 0.5752, 0.76, 0.6014, 0.7532, 0.6013, 0.746, 0.6013, 0.74, 0.6014, 0.72, 0.6142, 0.725, 0.6145, 0.7318, 0.6148, 0.7388, 0.6151, 0.74, 0.6151, 0.74, 0.6425, 0.7388, 0.6425, 0.7318, 0.6427, 0.725, 0.643, 0.72, 0.6434, 0.78, 0.6141, 0.7805, 0.6141, 0.7866, 0.6136, 0.792, 0.613, 0.7967, 0.6123, 0.8, 0.6117, 0.8, 0.6459, 0.7967, 0.6452, 0.792, 0.6446, 0.7866, 0.644, 0.7805, 0.6435, 0.78, 0.6434, 0.76, 0.6151, 0.7604, 0.6151, 0.7674, 0.6148, 0.7741, 0.6145, 0.78, 0.6141, 0.78, 0.6434, 0.7741, 0.643, 0.7674, 0.6427, 0.7604, 0.6425, 0.76, 0.6425, 0.7, 0.6119, 0.7024, 0.6123, 0.7072, 0.613, 0.7126, 0.6136, 0.7186, 0.6141, 0.72, 0.6142, 0.72, 0.6434, 0.7186, 0.6435, 0.7126, 0.644, 0.7072, 0.6446, 0.7024, 0.6452, 0.7, 0.6457, 0.74, 0.6151, 0.746, 0.6152, 0.7532, 0.6152, 0.76, 0.6151, 0.76, 0.6425, 0.7532, 0.6424, 0.746, 0.6424, 0.74, 0.6425, 0.7, 0.653, 0.7024, 0.6534, 0.7072, 0.6541, 0.7126, 0.6547, 0.7186, 0.6552, 0.72, 0.6553, 0.72, 0.6855, 0.7186, 0.6856, 0.7126, 0.6862, 0.7072, 0.6867, 0.7024, 0.6874, 0.7, 0.6879, 0.74, 0.6562, 0.746, 0.6563, 0.7532, 0.6563, 0.76, 0.6562, 0.76, 0.6847, 0.7532, 0.6846, 0.746, 0.6846, 0.74, 0.6847, 0.78, 0.6552, 0.7805, 0.6552, 0.7866, 0.6547, 0.792, 0.6541, 0.7967, 0.6534, 0.8, 0.6528, 0.8, 0.688, 0.7967, 0.6874, 0.792, 0.6867, 0.7866, 0.6862, 0.7805, 0.6856, 0.78, 0.6856, 0.72, 0.6553, 0.725, 0.6556, 0.7318, 0.656, 0.7388, 0.6562, 0.74, 0.6562, 0.74, 0.6847, 0.7388, 0.6847, 0.7318, 0.6849, 0.725, 0.6852, 0.72, 0.6855, 0.76, 0.6562, 0.7604, 0.6562, 0.7674, 0.656, 0.7741, 0.6556, 0.78, 0.6552, 0.78, 0.6856, 0.7741, 0.6852, 0.7674, 0.6849, 0.7604, 0.6847, 0.76, 0.6847, 0.7, 0.6952, 0.7024, 0.6956, 0.7072, 0.6963, 0.7126, 0.6969, 0.7186, 0.6974, 0.72, 0.6975, 0.72, 0.7283, 0.7186, 0.7284, 0.7126, 0.7289, 0.7072, 0.7295, 0.7024, 0.7302, 0.7, 0.7306, 0.78, 0.6974, 0.7805, 0.6974, 0.7866, 0.6969, 0.792, 0.6963, 0.7967, 0.6956, 0.8, 0.695, 0.8, 0.7308, 0.7967, 0.7302, 0.792, 0.7295, 0.7866, 0.7289, 0.7805, 0.7284, 0.78, 0.7284, 0.74, 0.6984, 0.746, 0.6985, 0.7532, 0.6985, 0.76, 0.6984, 0.76, 0.7274, 0.7532, 0.7273, 0.746, 0.7273, 0.74, 0.7274, 0.72, 0.6975, 0.725, 0.6978, 0.7318, 0.6981, 0.7388, 0.6983, 0.74, 0.6984, 0.74, 0.7274, 0.7388, 0.7274, 0.7318, 0.7277, 0.725, 0.728, 0.72, 0.7283, 0.76, 0.6984, 0.7604, 0.6983, 0.7674, 0.6981, 0.7741, 0.6978, 0.78, 0.6974, 0.78, 0.7284, 0.7741, 0.728, 0.7674, 0.7277, 0.7604, 0.7274, 0.76, 0.7274, 0.7, 0.7379, 0.7024, 0.7384, 0.7072, 0.739, 0.7126, 0.7396, 0.7186, 0.7402, 0.72, 0.7402, 0.72, 0.7696, 0.7186, 0.7696, 0.7126, 0.7702, 0.7072, 0.7708, 0.7024, 0.7714, 0.7, 0.7719, 0.72, 0.7402, 0.725, 0.7406, 0.7318, 0.7409, 0.7388, 0.7411, 0.74, 0.7411, 0.74, 0.7687, 0.7388, 0.7687, 0.7318, 0.7689, 0.725, 0.7692, 0.72, 0.7696, 0.78, 0.7402, 0.7805, 0.7402, 0.7866, 0.7396, 0.792, 0.739, 0.7967, 0.7384, 0.8, 0.7378, 0.8, 0.772, 0.7967, 0.7714, 0.792, 0.7708, 0.7866, 0.7702, 0.7805, 0.7696, 0.78, 0.7696, 0.76, 0.7411, 0.7604, 0.7411, 0.7674, 0.7409, 0.7741, 0.7406, 0.78, 0.7402, 0.78, 0.7696, 0.7741, 0.7692, 0.7674, 0.7689, 0.7604, 0.7687, 0.76, 0.7687, 0.74, 0.7411, 0.746, 0.7412, 0.7532, 0.7412, 0.76, 0.7411, 0.76, 0.7687, 0.7532, 0.7686, 0.746, 0.7686, 0.74, 0.7687, 0.76, 0.7824, 0.7604, 0.7824, 0.7674, 0.7821, 0.7741, 0.7818, 0.78, 0.7814, 0.78, 0.9302, 0.76, 0.9299, 0.74, 0.7824, 0.746, 0.7825, 0.7532, 0.7825, 0.76, 0.7824, 0.76, 0.9299, 0.74, 0.9299, 0.7, 0.7792, 0.7024, 0.7796, 0.7072, 0.7803, 0.7126, 0.7809, 0.7186, 0.7814, 0.72, 0.7815, 0.72, 0.9302, 0.7, 0.9306, 0.78, 0.7814, 0.7805, 0.7814, 0.7866, 0.7809, 0.792, 0.7803, 0.7967, 0.7796, 0.8, 0.779, 0.8, 0.9306, 0.78, 0.9302, 0.72, 0.7815, 0.725, 0.7818, 0.7318, 0.7821, 0.7388, 0.7824, 0.74, 0.7824, 0.74, 0.9299, 0.72, 0.9302, 0.74, 0.9477, 0.76, 0.9477, 0.76, 1.0, 0.74, 1.0, 0.78, 0.9477, 0.8, 0.9477, 0.8, 1.0, 0.78, 1.0, 0.7, 0.9477, 0.72, 0.9477, 0.72, 1.0, 0.7, 1.0, 0.76, 0.9477, 0.78, 0.9477, 0.78, 1.0, 0.76, 1.0, 0.72, 0.9477, 0.74, 0.9477, 0.74, 1.0, 0.72, 1.0, 0.5, 0.6914, 0.5, 0.8059, 0.5045, 0.8107, 0.5153, 0.8196, 0.52, 0.8227, 0.52, 0.6746, 0.5153, 0.6777, 0.5045, 0.6866, 0.66, 0.655, 0.66, 0.8423, 0.68, 0.8399, 0.68, 0.6575, 0.48, 0.7729, 0.48, 0.7244, 0.478, 0.7304, 0.476, 0.7426, 0.476, 0.7548, 0.478, 0.7669, 0.68, 0.6575, 0.68, 0.8399, 0.687, 0.8392, 0.7, 0.8374, 0.7, 0.6599, 0.687, 0.6581, 0.62, 0.6517, 0.62, 0.8456, 0.6307, 0.8453, 0.64, 0.8443, 0.64, 0.653, 0.6307, 0.6521, 0.48, 0.7244, 0.48, 0.7729, 0.4819, 0.7788, 0.4877, 0.7901, 0.4953, 0.8008, 0.5, 0.8059, 0.5, 0.6914, 0.4953, 0.6965, 0.4877, 0.7072, 0.4819, 0.7186, 0.72, 0.6617, 0.72, 0.8356, 0.733, 0.835, 0.733, 0.6623, 0.6, 0.6516, 0.6, 0.8457, 0.6092, 0.846, 0.62, 0.8456, 0.62, 0.6517, 0.6092, 0.6513, 0.56, 0.6572, 0.56, 0.8402, 0.5722, 0.843, 0.58, 0.844, 0.58, 0.6533, 0.5722, 0.6544, 0.52, 0.6746, 0.52, 0.8227, 0.5275, 0.8274, 0.54, 0.8335, 0.54, 0.6638, 0.5275, 0.6699, 0.64, 0.653, 0.64, 0.8443, 0.6554, 0.843, 0.66, 0.8423, 0.66, 0.655, 0.6554, 0.6544, 0.7, 0.6599, 0.7, 0.8374, 0.72, 0.8356, 0.72, 0.6617, 0.54, 0.6638, 0.54, 0.8335, 0.541, 0.834, 0.5559, 0.8392, 0.56, 0.8402, 0.56, 0.6572, 0.5559, 0.6581, 0.541, 0.6633, 0.58, 0.6533, 0.58, 0.844, 0.5899, 0.8453, 0.6, 0.8457, 0.6, 0.6516, 0.5899, 0.6521, 0.3566, 0.444, 0.3801, 0.4291, 0.3911, 0.4442, 0.3656, 0.4603, 0.3801, 0.4291, 0.4015, 0.4114, 0.4143, 0.425, 0.3911, 0.4442, 0.4015, 0.4114, 0.4206, 0.3911, 0.4349, 0.403, 0.4143, 0.425, 0.4206, 0.3911, 0.4369, 0.3686, 0.4526, 0.3786, 0.4349, 0.403, 0.4369, 0.3686, 0.4503, 0.3443, 0.4672, 0.3522, 0.4526, 0.3786, 0.4503, 0.3443, 0.4605, 0.3184, 0.4783, 0.3242, 0.4672, 0.3522, 0.4605, 0.3184, 0.4674, 0.2915, 0.4857, 0.295, 0.4783, 0.3242, 0.4674, 0.2915, 0.4709, 0.2639, 0.4895, 0.2651, 0.4857, 0.295, 0.4709, 0.2639, 0.4709, 0.2361, 0.4895, 0.2349, 0.4895, 0.2651, 0.4709, 0.2361, 0.4674, 0.2085, 0.4857, 0.205, 0.4895, 0.2349, 0.4674, 0.2085, 0.4605, 0.1816, 0.4783, 0.1758, 0.4857, 0.205, 0.4605, 0.1816, 0.4503, 0.1557, 0.4672, 0.1478, 0.4783, 0.1758, 0.4503, 0.1557, 0.4369, 0.1314, 0.4526, 0.1214, 0.4672, 0.1478, 0.4369, 0.1314, 0.4206, 0.1089, 0.4349, 0.09702, 0.4526, 0.1214, 0.4206, 0.1089, 0.4015, 0.08863, 0.4143, 0.07505, 0.4349, 0.09702, 0.4015, 0.08863, 0.3801, 0.07091, 0.3911, 0.05584, 0.4143, 0.07505, 0.3801, 0.07091, 0.3566, 0.05602, 0.3656, 0.03969, 0.3911, 0.05584, 0.3566, 0.05602, 0.3788, 0.06645, 0.3602, 0.03714, 0.3656, 0.03969, 0.3788, 0.06645, 0.3788, 0.4336, 0.3602, 0.4629, 0.3602, 0.03714, 0.3788, 0.4336, 0.3566, 0.444, 0.3656, 0.4603, 0.3602, 0.4629])
me_cylinder.materials.append(mat_material_001)
me_cylinder.use_remesh_preserve_volume = False
me_cylinder.use_remesh_preserve_attributes = False
me_cylinder.use_mirror_vertex_groups = False
me_cylinder.update()

# ---- objects
ob_light = bpy.data.objects.new('Light', light_light)
ob_camera = bpy.data.objects.new('Camera', cam_camera)
ob_cylinder = bpy.data.objects.new('Cylinder', me_cylinder)

# ---- transforms, parenting, visibility, modifiers, constraints
ob_light.location = (4.076, 1.005, 5.904)
ob_light.rotation_euler = (0.6503, 0.05522, 1.866)
ob_light.lock_rotations_4d = False
ob_light.empty_display_type = 'ARROWS'
ob_light.color = (0.0, 0.0, 0.0, 0.0)
ob_light.lineart.crease_threshold = 0.0
ob_camera.location = (7.359, -6.926, 4.958)
ob_camera.rotation_euler = (1.109, 0.0, 0.8149)
ob_camera.lock_rotations_4d = False
ob_camera.empty_display_type = 'ARROWS'
ob_camera.color = (0.0, 0.0, 0.0, 0.0)
ob_camera.display_type = 'WIRE'
ob_camera.lineart.crease_threshold = 0.0
ob_cylinder.location = (0.0, 0.0, 0.0)
ob_cylinder.rotation_euler = (-0.0, -1.571, 0.0)
ob_cylinder.scale = (1.0, 1.0, 12.32)
ob_cylinder.lineart.crease_threshold = 0.0

# ---- collection membership
col_collection.objects.link(ob_light)
col_collection.objects.link(ob_camera)
col_collection.objects.link(ob_cylinder)

# ---- scene / render settings (as saved in the file)
scene.camera = ob_camera
scene.frame_start = 1; scene.frame_end = 250; scene.frame_set(1)
scene.render.engine = 'BLENDER_EEVEE_NEXT'
scene.cycles.use_denoising = False
scene.cycles.samples = 128
scene.cycles.sampling_pattern = 'TABULATED_SOBOL'
scene.cycles.use_adaptive_sampling = False
scene.cycles.use_light_tree = False
scene.view_settings.view_transform = 'Filmic'
bpy.context.view_layer.update()
